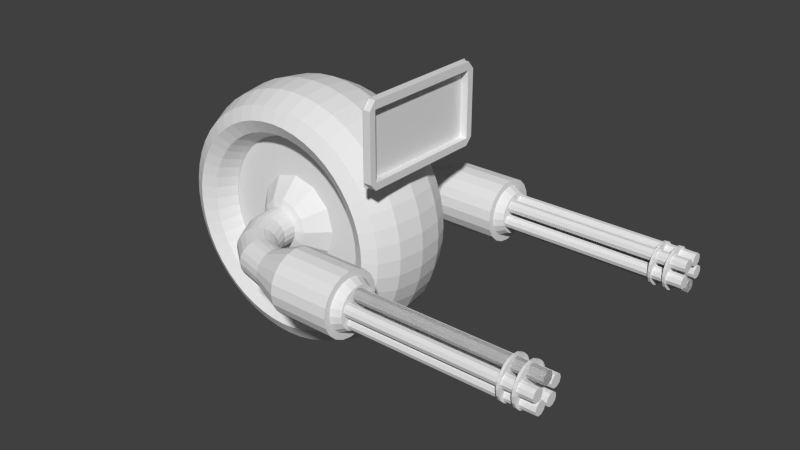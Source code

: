 # Source: MachineGunner.blend  (saved by Blender 2.63.0; exported with 4.5.12 LTS)
import bpy
from mathutils import Matrix  # noqa: F401  (used for matrix-valued properties, if any)

bpy.ops.wm.read_factory_settings(use_empty=True)
scene = bpy.context.scene
scene.name = 'Scene'

# ---- collections
col_collection_1 = bpy.data.collections.new('Collection 1'); scene.collection.children.link(col_collection_1)

# ---- world
world_world = bpy.data.worlds.new('World'); scene.world = world_world
world_world.color = (0.05088, 0.05088, 0.05088)
world_world.use_sun_shadow = False
world_world.sun_shadow_jitter_overblur = 0.0
world_world.cycles.sampling_method = 'MANUAL'
world_world.cycles.sample_map_resolution = 256

# ---- meshes
me_plane_001 = bpy.data.meshes.new('Plane.001')
me_plane_001.from_pydata([(1.0, -0.9546, 0.0), (-1.0, -0.9546, 0.0), (1.0, 0.9533, 0.0), (-1.0, 0.9533, 0.0), (0.9, -1.0, 0.0), (0.9, 1.0, 0.0), (0.9, 0.9533, 0.0), (0.9, -0.9546, 0.0), (-0.905, -0.9546, 0.0), (-0.905, 0.9533, 0.0), (-0.905, 1.0, 0.0), (-0.905, -1.0, 0.0)], [], [(9, 3, 1, 8), (0, 7, 4), (10, 3, 9), (6, 9, 8, 7), (5, 10, 9, 6), (7, 8, 11, 4), (8, 1, 11), (2, 6, 7, 0), (2, 5, 6)])
me_plane_001.use_remesh_preserve_volume = False
me_plane_001.use_remesh_preserve_attributes = False
me_plane_001.use_mirror_vertex_groups = False
me_plane_001.update()
me_plane = bpy.data.meshes.new('Plane')
me_plane.from_pydata([(1.0, -0.905, 0.0), (-1.0, -0.905, 0.0), (1.0, 0.9, 0.0), (-1.0, 0.9, 0.0), (-1.0, -0.905, 0.07022), (1.0, -0.905, 0.07022), (-0.8, 0.9, 0.0), (-0.8, -0.905, 0.0), (-0.8, 1.0, 0.0), (-0.8, -1.0, 0.0), (0.82, -1.0, 0.0), (0.82, 1.0, 0.0), (0.82, -0.905, 0.0), (0.82, 0.9, 0.0), (1.0, 0.9, 0.07022), (-1.0, 0.9, 0.07022), (-0.8, 0.9, 0.07022), (-0.8, -0.905, 0.07022), (-0.8, 1.0, 0.07022), (-0.8, -1.0, 0.07022), (0.82, -1.0, 0.07022), (0.82, 1.0, 0.07022), (0.82, -0.905, 0.07022), (0.82, 0.9, 0.07022)], [], [(8, 3, 15, 18), (10, 0, 5, 20), (23, 16, 6, 13), (19, 4, 1, 9), (13, 6, 7, 12), (4, 15, 3, 1), (18, 15, 16), (21, 14, 2, 11), (12, 7, 17, 22), (16, 15, 4, 17), (16, 17, 7, 6), (21, 18, 16, 23), (22, 17, 19, 20), (14, 23, 22, 5), (5, 22, 20), (17, 4, 19), (14, 21, 23), (11, 8, 18, 21), (13, 12, 22, 23), (0, 2, 14, 5), (20, 19, 9, 10)])
me_plane.materials.append(None)
me_plane.use_remesh_preserve_volume = False
me_plane.use_remesh_preserve_attributes = False
me_plane.use_mirror_vertex_groups = False
me_plane.update()
me_mesh_002 = bpy.data.meshes.new('Mesh.002')
me_mesh_002.from_pydata([(-0.4355, -1.479, -1.708), (-0.4028, -1.394, -1.635), (-0.3198, -1.334, -1.508), (-0.2558, -1.311, -1.382), (-0.2036, -1.317, -1.261), (-0.1556, -1.346, -1.146), (-0.1046, -1.393, -1.04), (-0.04311, -1.449, -0.9438), (0.03611, -1.51, -0.8606), (0.1405, -1.568, -0.7922), (0.2773, -1.618, -0.7407), (0.4541, -1.652, -0.7083), (0.678, -1.665, -0.697), (0.678, -1.665, -0.697), (-0.4355, -1.429, -1.708), (-0.4028, -1.344, -1.635), (-0.3198, -1.284, -1.508), (-0.2558, -1.261, -1.382), (-0.2036, -1.267, -1.261), (-0.1556, -1.296, -1.146), (-0.1046, -1.342, -1.04), (-0.04311, -1.399, -0.9438), (0.03611, -1.46, -0.8606), (0.1405, -1.518, -0.7922), (0.2773, -1.567, -0.7407), (0.4541, -1.602, -0.7083), (0.678, -1.615, -0.697), (0.678, -1.615, -0.697), (-0.4545, -1.479, -1.69), (-0.4217, -1.394, -1.617), (-0.3387, -1.334, -1.49), (-0.2748, -1.311, -1.364), (-0.2225, -1.317, -1.243), (-0.1745, -1.346, -1.128), (-0.1235, -1.393, -1.022), (-0.06207, -1.449, -0.926), (0.01715, -1.51, -0.8428), (0.1215, -1.568, -0.7744), (0.2584, -1.618, -0.7229), (0.4351, -1.652, -0.6904), (0.659, -1.665, -0.6791), (0.659, -1.665, -0.6791), (-0.4545, -1.429, -1.69), (-0.4217, -1.344, -1.617), (-0.3387, -1.284, -1.49), (-0.2748, -1.261, -1.364), (-0.2225, -1.267, -1.243), (-0.1745, -1.296, -1.128), (-0.1235, -1.342, -1.022), (-0.06207, -1.399, -0.926), (0.01715, -1.46, -0.8428), (0.1215, -1.518, -0.7744), (0.2584, -1.567, -0.7229), (0.4351, -1.602, -0.6904), (0.659, -1.615, -0.6791), (0.659, -1.615, -0.6791)], [], [(19, 5, 6, 20), (21, 7, 8, 22), (20, 6, 7, 21), (15, 1, 2, 16), (25, 11, 12, 26), (23, 9, 10, 24), (22, 8, 9, 23), (26, 12, 13, 27), (18, 4, 5, 19), (24, 10, 11, 25), (16, 2, 3, 17), (14, 0, 1, 15), (17, 3, 4, 18), (47, 48, 34, 33), (49, 50, 36, 35), (48, 49, 35, 34), (43, 44, 30, 29), (53, 54, 40, 39), (51, 52, 38, 37), (50, 51, 37, 36), (54, 55, 41, 40), (46, 47, 33, 32), (52, 53, 39, 38), (44, 45, 31, 30), (42, 43, 29, 28), (45, 46, 32, 31), (23, 24, 52, 51), (32, 33, 5, 4), (28, 29, 1, 0), (21, 22, 50, 49), (25, 26, 54, 53), (26, 27, 55, 54), (30, 31, 3, 2), (33, 34, 6, 5), (27, 13, 41, 55), (29, 30, 2, 1), (22, 23, 51, 50), (24, 25, 53, 52), (31, 32, 4, 3), (34, 35, 7, 6), (37, 38, 10, 9), (18, 19, 47, 46), (14, 15, 43, 42), (35, 36, 8, 7), (39, 40, 12, 11), (40, 41, 13, 12), (16, 17, 45, 44), (19, 20, 48, 47), (15, 16, 44, 43), (36, 37, 9, 8), (0, 14, 42, 28), (38, 39, 11, 10), (17, 18, 46, 45), (20, 21, 49, 48)])
me_mesh_002.use_remesh_preserve_volume = False
me_mesh_002.use_remesh_preserve_attributes = False
me_mesh_002.use_mirror_vertex_groups = False
me_mesh_002.update()
me_cylinder_017 = bpy.data.meshes.new('Cylinder.017')
me_cylinder_017.from_pydata([(1.162e-08, 0.8, 0.9166), (0.2472, 0.7608, 0.9166), (0.4702, 0.6472, 0.9166), (0.6472, 0.4702, 0.9166), (0.7608, 0.2472, 0.9166), (0.8, 2.344e-08, 0.9166), (0.7608, -0.2472, 0.9166), (0.6472, -0.4702, 0.9166), (0.4702, -0.6472, 0.9166), (0.2472, -0.7608, 0.9166), (-2.491e-07, -0.8, 0.9166), (-0.2472, -0.7608, 0.9166), (-0.4702, -0.6472, 0.9166), (-0.6472, -0.4702, 0.9166), (-0.7608, -0.2472, 0.9166), (-0.8, 8.309e-07, 0.9166), (-0.7608, 0.2472, 0.9166), (-0.6472, 0.4702, 0.9166), (-0.4702, 0.6472, 0.9166), (-0.2472, 0.7608, 0.9166), (0.0, 1.0, 0.9166), (0.309, 0.9511, 0.9166), (0.5878, 0.809, 0.9166), (0.809, 0.5878, 0.9166), (0.9511, 0.309, 0.9166), (1.0, -4.371e-08, 0.9166), (0.9511, -0.309, 0.9166), (0.809, -0.5878, 0.9166), (0.5878, -0.809, 0.9166), (0.309, -0.9511, 0.9166), (-3.258e-07, -1.0, 0.9166), (-0.309, -0.9511, 0.9166), (-0.5878, -0.809, 0.9166), (-0.809, -0.5878, 0.9166), (-0.9511, -0.309, 0.9166), (-1.0, 9.656e-07, 0.9166), (-0.9511, 0.309, 0.9166), (-0.809, 0.5878, 0.9166), (-0.5878, 0.809, 0.9166), (-0.309, 0.9511, 0.9166), (2.032e-08, 0.648, 1.185), (0.2002, 0.6163, 1.185), (0.3809, 0.5242, 1.185), (0.5242, 0.3809, 1.185), (0.6163, 0.2002, 1.185), (0.648, 7.424e-08, 1.185), (0.6163, -0.2002, 1.185), (0.5242, -0.3809, 1.185), (0.3809, -0.5242, 1.185), (0.2002, -0.6163, 1.185), (-1.908e-07, -0.648, 1.185), (-0.2002, -0.6163, 1.185), (-0.3809, -0.5242, 1.185), (-0.5242, -0.3809, 1.185), (-0.6163, -0.2002, 1.185), (-0.648, 7.283e-07, 1.185), (-0.6163, 0.2002, 1.185), (-0.5242, 0.3809, 1.185), (-0.3809, 0.5242, 1.185), (-0.2002, 0.6163, 1.185), (0.309, 0.9511, -1.03), (0.5878, 0.809, -1.03), (0.809, 0.5878, -1.03), (0.9511, 0.309, -1.03), (1.0, -4.371e-08, -1.03), (0.9511, -0.309, -1.03), (0.809, -0.5878, -1.03), (0.5878, -0.809, -1.03), (0.309, -0.9511, -1.03), (-3.258e-07, -1.0, -1.03), (-0.309, -0.9511, -1.03), (-0.5878, -0.809, -1.03), (-0.809, -0.5878, -1.03), (-0.9511, -0.309, -1.03), (-1.0, 9.656e-07, -1.03), (-0.9511, 0.309, -1.03), (-0.809, 0.5878, -1.03), (-0.5878, 0.809, -1.03), (-0.309, 0.9511, -1.03), (0.0, 1.0, -1.03), (0.309, 0.9511, -1.03), (0.5878, 0.809, -1.03), (0.809, 0.5878, -1.03), (0.9511, 0.309, -1.03), (1.0, -4.371e-08, -1.03), (0.9511, -0.309, -1.03), (0.809, -0.5878, -1.03), (0.5878, -0.809, -1.03), (0.309, -0.9511, -1.03), (-3.258e-07, -1.0, -1.03), (-0.309, -0.9511, -1.03), (-0.5878, -0.809, -1.03), (-0.809, -0.5878, -1.03), (-0.9511, -0.309, -1.03), (-1.0, 9.656e-07, -1.03), (-0.9511, 0.309, -1.03), (-0.809, 0.5878, -1.03), (-0.5878, 0.809, -1.03), (-0.309, 0.9511, -1.03), (0.0, 1.0, -1.03), (2.325e-08, 0.6, -2.0), (0.1854, 0.5706, -2.0), (0.3527, 0.4854, -2.0), (0.4854, 0.3527, -2.0), (0.5706, 0.1854, -2.0), (0.6, 9.06e-08, -2.0), (0.5706, -0.1854, -2.0), (0.4854, -0.3527, -2.0), (0.3527, -0.4854, -2.0), (0.1854, -0.5706, -2.0), (-1.723e-07, -0.6, -2.0), (-0.1854, -0.5706, -2.0), (-0.3527, -0.4854, -2.0), (-0.4854, -0.3527, -2.0), (-0.5706, -0.1854, -2.0), (-0.6, 6.962e-07, -2.0), (-0.5706, 0.1854, -2.0), (-0.4854, 0.3527, -2.0), (-0.3527, 0.4854, -2.0), (-0.1854, 0.5706, -2.0), (0.309, 0.9511, -1.03), (0.5878, 0.809, -1.03), (0.809, 0.5878, -1.03), (0.9511, 0.309, -1.03), (1.0, -4.371e-08, -1.03), (0.9511, -0.309, -1.03), (0.809, -0.5878, -1.03), (0.5878, -0.809, -1.03), (0.309, -0.9511, -1.03), (-3.258e-07, -1.0, -1.03), (-0.309, -0.9511, -1.03), (-0.5878, -0.809, -1.03), (-0.809, -0.5878, -1.03), (-0.9511, -0.309, -1.03), (-1.0, 9.656e-07, -1.03), (-0.9511, 0.309, -1.03), (-0.809, 0.5878, -1.03), (-0.5878, 0.809, -1.03), (-0.309, 0.9511, -1.03), (0.0, 1.0, -1.03), (0.0, 0.3359, -2.951), (0.1854, 0.3088, -2.939), (0.3527, 0.23, -2.907), (0.4854, 0.1074, -2.856), (0.5706, -0.04712, -2.792), (0.6, -0.2184, -2.721), (0.5706, -0.3897, -2.65), (0.4854, -0.5442, -2.586), (0.3527, -0.6669, -2.535), (0.1854, -0.7456, -2.503), (-1.788e-07, -0.7727, -2.491), (-0.1854, -0.7456, -2.503), (-0.3527, -0.6669, -2.535), (-0.4854, -0.5442, -2.586), (-0.5706, -0.3897, -2.65), (-0.6, -0.2184, -2.721), (-0.5706, -0.04712, -2.792), (-0.4854, 0.1074, -2.856), (-0.3527, 0.23, -2.907), (-0.1854, 0.3088, -2.939), (0.0, -0.2718, -3.728), (0.1854, -0.2926, -3.707), (0.3527, -0.3529, -3.647), (0.4854, -0.4467, -3.553), (0.5706, -0.565, -3.434), (0.6, -0.6961, -3.303), (0.5706, -0.8272, -3.172), (0.4854, -0.9455, -3.054), (0.3527, -1.039, -2.96), (0.1854, -1.1, -2.9), (-1.788e-07, -1.12, -2.879), (-0.1854, -1.1, -2.9), (-0.3527, -1.039, -2.96), (-0.4854, -0.9455, -3.054), (-0.5706, -0.8272, -3.172), (-0.6, -0.6961, -3.303), (-0.5706, -0.565, -3.434), (-0.4854, -0.4467, -3.553), (-0.3527, -0.3528, -3.647), (-0.1854, -0.2926, -3.707), (0.0, -1.131, -4.213), (0.1854, -1.142, -4.186), (0.3527, -1.175, -4.107), (0.4854, -1.225, -3.985), (0.5706, -1.289, -3.83), (0.6, -1.36, -3.659), (0.5706, -1.431, -3.487), (0.4854, -1.495, -3.333), (0.3527, -1.546, -3.21), (0.1854, -1.579, -3.132), (-1.788e-07, -1.59, -3.104), (-0.1854, -1.579, -3.132), (-0.3527, -1.546, -3.21), (-0.4854, -1.495, -3.333), (-0.5706, -1.431, -3.487), (-0.6, -1.36, -3.659), (-0.5706, -1.289, -3.83), (-0.4854, -1.225, -3.985), (-0.3527, -1.175, -4.107), (-0.1854, -1.142, -4.186), (0.0, -2.11, -4.333), (0.1854, -2.11, -4.303), (0.3527, -2.11, -4.218), (0.4854, -2.11, -4.085), (0.5706, -2.11, -3.918), (0.6, -2.11, -3.733), (0.5706, -2.11, -3.547), (0.4854, -2.11, -3.38), (0.3527, -2.11, -3.247), (0.1854, -2.11, -3.162), (-1.788e-07, -2.11, -3.133), (-0.1854, -2.11, -3.162), (-0.3527, -2.11, -3.247), (-0.4854, -2.11, -3.38), (-0.5706, -2.11, -3.547), (-0.6, -2.11, -3.733), (-0.5706, -2.11, -3.918), (-0.4854, -2.11, -4.085), (-0.3527, -2.11, -4.218), (-0.1854, -2.11, -4.303)], [], [(20, 0, 1, 21), (21, 1, 2, 22), (22, 2, 3, 23), (23, 3, 4, 24), (24, 4, 5, 25), (25, 5, 6, 26), (26, 6, 7, 27), (27, 7, 8, 28), (28, 8, 9, 29), (29, 9, 10, 30), (30, 10, 11, 31), (31, 11, 12, 32), (32, 12, 13, 33), (33, 13, 14, 34), (34, 14, 15, 35), (35, 15, 16, 36), (36, 16, 17, 37), (37, 17, 18, 38), (18, 17, 57, 58), (39, 19, 0, 20), (38, 18, 19, 39), (79, 20, 21, 60), (60, 21, 22, 61), (61, 22, 23, 62), (62, 23, 24, 63), (63, 24, 25, 64), (64, 25, 26, 65), (65, 26, 27, 66), (66, 27, 28, 67), (67, 28, 29, 68), (68, 29, 30, 69), (69, 30, 31, 70), (70, 31, 32, 71), (71, 32, 33, 72), (72, 33, 34, 73), (73, 34, 35, 74), (74, 35, 36, 75), (75, 36, 37, 76), (76, 37, 38, 77), (78, 39, 20, 79), (77, 38, 39, 78), (41, 40, 59, 58, 57, 56, 55, 54, 53, 52, 51, 50, 49, 48, 47, 46, 45, 44, 43, 42), (6, 5, 45, 46), (13, 12, 52, 53), (0, 19, 59, 40), (8, 7, 47, 48), (15, 14, 54, 55), (3, 2, 42, 43), (10, 9, 49, 50), (17, 16, 56, 57), (5, 4, 44, 45), (12, 11, 51, 52), (19, 18, 58, 59), (7, 6, 46, 47), (14, 13, 53, 54), (2, 1, 41, 42), (9, 8, 48, 49), (16, 15, 55, 56), (4, 3, 43, 44), (1, 0, 40, 41), (11, 10, 50, 51), (65, 66, 86, 85), (70, 71, 91, 90), (75, 76, 96, 95), (79, 60, 80, 99), (64, 65, 85, 84), (69, 70, 90, 89), (74, 75, 95, 94), (63, 64, 84, 83), (68, 69, 89, 88), (73, 74, 94, 93), (77, 78, 98, 97), (62, 63, 83, 82), (67, 68, 88, 87), (72, 73, 93, 92), (78, 79, 99, 98), (61, 62, 82, 81), (66, 67, 87, 86), (71, 72, 92, 91), (76, 77, 97, 96), (60, 61, 81, 80), (81, 82, 122, 121), (86, 87, 127, 126), (91, 92, 132, 131), (96, 97, 137, 136), (80, 81, 121, 120), (85, 86, 126, 125), (90, 91, 131, 130), (95, 96, 136, 135), (99, 80, 120, 139), (84, 85, 125, 124), (89, 90, 130, 129), (94, 95, 135, 134), (83, 84, 124, 123), (88, 89, 129, 128), (93, 94, 134, 133), (97, 98, 138, 137), (82, 83, 123, 122), (87, 88, 128, 127), (92, 93, 133, 132), (98, 99, 139, 138), (119, 100, 140, 159), (100, 139, 120, 101), (101, 120, 121, 102), (102, 121, 122, 103), (103, 122, 123, 104), (104, 123, 124, 105), (105, 124, 125, 106), (106, 125, 126, 107), (107, 126, 127, 108), (108, 127, 128, 109), (109, 128, 129, 110), (110, 129, 130, 111), (111, 130, 131, 112), (112, 131, 132, 113), (113, 132, 133, 114), (114, 133, 134, 115), (115, 134, 135, 116), (116, 135, 136, 117), (117, 136, 137, 118), (119, 138, 139, 100), (118, 137, 138, 119), (157, 158, 178, 177), (107, 108, 148, 147), (114, 115, 155, 154), (102, 103, 143, 142), (109, 110, 150, 149), (116, 117, 157, 156), (104, 105, 145, 144), (111, 112, 152, 151), (118, 119, 159, 158), (106, 107, 147, 146), (113, 114, 154, 153), (101, 102, 142, 141), (108, 109, 149, 148), (115, 116, 156, 155), (103, 104, 144, 143), (100, 101, 141, 140), (110, 111, 151, 150), (117, 118, 158, 157), (105, 106, 146, 145), (112, 113, 153, 152), (168, 169, 189, 188), (152, 153, 173, 172), (147, 148, 168, 167), (142, 143, 163, 162), (158, 159, 179, 178), (153, 154, 174, 173), (148, 149, 169, 168), (143, 144, 164, 163), (159, 140, 160, 179), (154, 155, 175, 174), (149, 150, 170, 169), (144, 145, 165, 164), (155, 156, 176, 175), (150, 151, 171, 170), (145, 146, 166, 165), (140, 141, 161, 160), (156, 157, 177, 176), (151, 152, 172, 171), (146, 147, 167, 166), (141, 142, 162, 161), (184, 185, 205, 204), (163, 164, 184, 183), (179, 160, 180, 199), (174, 175, 195, 194), (169, 170, 190, 189), (164, 165, 185, 184), (175, 176, 196, 195), (170, 171, 191, 190), (165, 166, 186, 185), (160, 161, 181, 180), (176, 177, 197, 196), (171, 172, 192, 191), (166, 167, 187, 186), (161, 162, 182, 181), (177, 178, 198, 197), (172, 173, 193, 192), (167, 168, 188, 187), (162, 163, 183, 182), (178, 179, 199, 198), (173, 174, 194, 193), (200, 201, 202, 203, 204, 205, 206, 207, 208, 209, 210, 211, 212, 213, 214, 215, 216, 217, 218, 219), (195, 196, 216, 215), (190, 191, 211, 210), (185, 186, 206, 205), (180, 181, 201, 200), (196, 197, 217, 216), (191, 192, 212, 211), (186, 187, 207, 206), (181, 182, 202, 201), (197, 198, 218, 217), (192, 193, 213, 212), (187, 188, 208, 207), (182, 183, 203, 202), (198, 199, 219, 218), (193, 194, 214, 213), (188, 189, 209, 208), (183, 184, 204, 203), (199, 180, 200, 219), (194, 195, 215, 214), (189, 190, 210, 209)])
me_cylinder_017.use_remesh_preserve_volume = False
me_cylinder_017.use_remesh_preserve_attributes = False
me_cylinder_017.use_mirror_vertex_groups = False
me_cylinder_017.update()
me_cylinder_018 = bpy.data.meshes.new('Cylinder.018')
me_cylinder_018.from_pydata([(0.0, 1.0, -1.0), (0.0, 1.0, 1.0), (0.5878, 0.809, -1.0), (0.5878, 0.809, 1.0), (0.9511, 0.309, -1.0), (0.9511, 0.309, 1.0), (0.9511, -0.309, -1.0), (0.9511, -0.309, 1.0), (0.5878, -0.809, -1.0), (0.5878, -0.809, 1.0), (-8.742e-08, -1.0, -1.0), (-8.742e-08, -1.0, 1.0), (-0.5878, -0.809, -1.0), (-0.5878, -0.809, 1.0), (-0.9511, -0.309, -1.0), (-0.9511, -0.309, 1.0), (-0.9511, 0.309, -1.0), (-0.9511, 0.309, 1.0), (-0.5878, 0.809, -1.0), (-0.5878, 0.809, 1.0), (-0.4309, -1.593, -1.0), (-0.4309, -1.593, 1.0), (-0.4309, -2.211, -1.0), (-0.4309, -2.211, 1.0), (-0.7942, -2.711, -1.0), (-0.7942, -2.711, 1.0), (-1.382, -2.902, -1.0), (-1.382, -2.902, 1.0), (-1.97, -2.711, -1.0), (-1.97, -2.711, 1.0), (-2.333, -2.211, -1.0), (-2.333, -2.211, 1.0), (-2.333, -1.593, -1.0), (-2.333, -1.593, 1.0), (-1.97, -1.093, -1.0), (-1.97, -1.093, 1.0), (-1.382, -0.9021, -1.0), (-1.382, -0.9021, 1.0), (-0.7942, -1.093, -1.0), (-0.7942, -1.093, 1.0), (-3.03, -1.985, -1.0), (-3.03, -1.985, 1.0), (-3.618, -2.176, -1.0), (-3.618, -2.176, 1.0), (-4.206, -1.985, -1.0), (-4.206, -1.985, 1.0), (-4.569, -1.485, -1.0), (-4.569, -1.485, 1.0), (-4.569, -0.8666, -1.0), (-4.569, -0.8666, 1.0), (-4.206, -0.3666, -1.0), (-4.206, -0.3666, 1.0), (-3.618, -0.1756, -1.0), (-3.618, -0.1756, 1.0), (-3.03, -0.3666, -1.0), (-3.03, -0.3666, 1.0), (-2.667, -0.8666, -1.0), (-2.667, -0.8666, 1.0), (-2.667, -1.485, -1.0), (-2.667, -1.485, 1.0), (-4.206, 0.3666, -1.0), (-4.206, 0.3666, 1.0), (-4.569, 0.8666, -1.0), (-4.569, 0.8666, 1.0), (-4.569, 1.485, -1.0), (-4.569, 1.485, 1.0), (-4.206, 1.985, -1.0), (-4.206, 1.985, 1.0), (-3.618, 2.176, -1.0), (-3.618, 2.176, 1.0), (-3.03, 1.985, -1.0), (-3.03, 1.985, 1.0), (-2.667, 1.485, -1.0), (-2.667, 1.485, 1.0), (-2.667, 0.8666, -1.0), (-2.667, 0.8666, 1.0), (-3.03, 0.3666, -1.0), (-3.03, 0.3666, 1.0), (-3.618, 0.1756, -1.0), (-3.618, 0.1756, 1.0), (-2.333, 2.211, -1.0), (-2.333, 2.211, 1.0), (-1.97, 2.711, -1.0), (-1.97, 2.711, 1.0), (-1.382, 2.902, -1.0), (-1.382, 2.902, 1.0), (-0.7942, 2.711, -1.0), (-0.7942, 2.711, 1.0), (-0.4309, 2.211, -1.0), (-0.4309, 2.211, 1.0), (-0.4309, 1.593, -1.0), (-0.4309, 1.593, 1.0), (-0.7942, 1.093, -1.0), (-0.7942, 1.093, 1.0), (-1.382, 0.9021, -1.0), (-1.382, 0.9021, 1.0), (-1.97, 1.093, -1.0), (-1.97, 1.093, 1.0), (-2.333, 1.593, -1.0), (-2.333, 1.593, 1.0), (2.384e-07, 1.0, -1.0), (2.384e-07, 1.0, 1.0), (0.5878, 0.809, -1.0), (0.5878, 0.809, 1.0), (0.9511, 0.309, -1.0), (0.9511, 0.309, 1.0), (0.9511, -0.309, -1.0), (0.9511, -0.309, 1.0), (0.5878, -0.809, -1.0), (0.5878, -0.809, 1.0), (0.0, -1.0, -1.0), (0.0, -1.0, 1.0), (-0.5878, -0.809, -1.0), (-0.5878, -0.809, 1.0), (-0.9511, -0.309, -1.0), (-0.9511, -0.309, 1.0), (-0.9511, 0.309, -1.0), (-0.9511, 0.309, 1.0), (-0.5878, 0.809, -1.0), (-0.5878, 0.809, 1.0)], [], [(0, 2, 3, 1), (2, 4, 5, 3), (4, 6, 7, 5), (6, 8, 9, 7), (8, 10, 11, 9), (10, 12, 13, 11), (12, 14, 15, 13), (14, 16, 17, 15), (3, 5, 7, 9, 11, 13, 15, 17, 19, 1), (18, 0, 1, 19), (16, 18, 19, 17), (0, 18, 16, 14, 12, 10, 8, 6, 4, 2), (20, 21, 23, 22), (22, 23, 25, 24), (24, 25, 27, 26), (26, 27, 29, 28), (28, 29, 31, 30), (30, 31, 33, 32), (32, 33, 35, 34), (34, 35, 37, 36), (23, 21, 39, 37, 35, 33, 31, 29, 27, 25), (38, 39, 21, 20), (36, 37, 39, 38), (20, 22, 24, 26, 28, 30, 32, 34, 36, 38), (40, 41, 43, 42), (42, 43, 45, 44), (44, 45, 47, 46), (46, 47, 49, 48), (48, 49, 51, 50), (50, 51, 53, 52), (52, 53, 55, 54), (54, 55, 57, 56), (43, 41, 59, 57, 55, 53, 51, 49, 47, 45), (58, 59, 41, 40), (56, 57, 59, 58), (40, 42, 44, 46, 48, 50, 52, 54, 56, 58), (60, 61, 63, 62), (62, 63, 65, 64), (64, 65, 67, 66), (66, 67, 69, 68), (68, 69, 71, 70), (70, 71, 73, 72), (72, 73, 75, 74), (74, 75, 77, 76), (63, 61, 79, 77, 75, 73, 71, 69, 67, 65), (78, 79, 61, 60), (76, 77, 79, 78), (60, 62, 64, 66, 68, 70, 72, 74, 76, 78), (80, 81, 83, 82), (82, 83, 85, 84), (84, 85, 87, 86), (86, 87, 89, 88), (88, 89, 91, 90), (90, 91, 93, 92), (92, 93, 95, 94), (94, 95, 97, 96), (83, 81, 99, 97, 95, 93, 91, 89, 87, 85), (98, 99, 81, 80), (96, 97, 99, 98), (80, 82, 84, 86, 88, 90, 92, 94, 96, 98), (100, 101, 103, 102), (102, 103, 105, 104), (104, 105, 107, 106), (106, 107, 109, 108), (108, 109, 111, 110), (110, 111, 113, 112), (112, 113, 115, 114), (114, 115, 117, 116), (103, 101, 119, 117, 115, 113, 111, 109, 107, 105), (118, 119, 101, 100), (116, 117, 119, 118), (100, 102, 104, 106, 108, 110, 112, 114, 116, 118)])
me_cylinder_018.use_remesh_preserve_volume = False
me_cylinder_018.use_remesh_preserve_attributes = False
me_cylinder_018.use_mirror_vertex_groups = False
me_cylinder_018.update()
me_cylinder_020 = bpy.data.meshes.new('Cylinder.020')
me_cylinder_020.from_pydata([(2.032e-08, 0.648, 2.847), (0.2002, 0.6163, 2.847), (0.3809, 0.5242, 2.847), (0.5242, 0.3809, 2.847), (0.6163, 0.2002, 2.847), (0.648, 7.424e-08, 2.847), (0.6163, -0.2002, 2.847), (0.5242, -0.3809, 2.847), (0.3809, -0.5242, 2.847), (0.2002, -0.6163, 2.847), (-1.908e-07, -0.648, 2.847), (-0.2002, -0.6163, 2.847), (-0.3809, -0.5242, 2.847), (-0.5242, -0.3809, 2.847), (-0.6163, -0.2002, 2.847), (-0.648, 7.283e-07, 2.847), (-0.6163, 0.2002, 2.847), (-0.5242, 0.3809, 2.847), (-0.3809, 0.5242, 2.847), (-0.2002, 0.6163, 2.847), (2.032e-08, 0.648, 2.979), (0.2002, 0.6163, 2.979), (0.3809, 0.5242, 2.979), (0.5242, 0.3809, 2.979), (0.6163, 0.2002, 2.979), (0.648, 7.424e-08, 2.979), (0.6163, -0.2002, 2.979), (0.5242, -0.3809, 2.979), (0.3809, -0.5242, 2.979), (0.2002, -0.6163, 2.979), (-1.908e-07, -0.648, 2.979), (-0.2002, -0.6163, 2.979), (-0.3809, -0.5242, 2.979), (-0.5242, -0.3809, 2.979), (-0.6163, -0.2002, 2.979), (-0.648, 7.283e-07, 2.979), (-0.6163, 0.2002, 2.979), (-0.5242, 0.3809, 2.979), (-0.3809, 0.5242, 2.979), (-0.2002, 0.6163, 2.979)], [], [(1, 2, 3, 4, 5, 6, 7, 8, 9, 10, 11, 12, 13, 14, 15, 16, 17, 18, 19, 0), (21, 20, 39, 38, 37, 36, 35, 34, 33, 32, 31, 30, 29, 28, 27, 26, 25, 24, 23, 22), (3, 2, 22, 23), (19, 18, 38, 39), (14, 13, 33, 34), (9, 8, 28, 29), (4, 3, 23, 24), (0, 19, 39, 20), (15, 14, 34, 35), (10, 9, 29, 30), (5, 4, 24, 25), (16, 15, 35, 36), (11, 10, 30, 31), (6, 5, 25, 26), (1, 0, 20, 21), (17, 16, 36, 37), (12, 11, 31, 32), (7, 6, 26, 27), (2, 1, 21, 22), (18, 17, 37, 38), (13, 12, 32, 33), (8, 7, 27, 28)])
me_cylinder_020.use_remesh_preserve_volume = False
me_cylinder_020.use_remesh_preserve_attributes = False
me_cylinder_020.use_mirror_vertex_groups = False
me_cylinder_020.update()
me_cylinder_019 = bpy.data.meshes.new('Cylinder.019')
me_cylinder_019.from_pydata([(2.032e-08, 0.648, 2.847), (0.2002, 0.6163, 2.847), (0.3809, 0.5242, 2.847), (0.5242, 0.3809, 2.847), (0.6163, 0.2002, 2.847), (0.648, 7.424e-08, 2.847), (0.6163, -0.2002, 2.847), (0.5242, -0.3809, 2.847), (0.3809, -0.5242, 2.847), (0.2002, -0.6163, 2.847), (-1.908e-07, -0.648, 2.847), (-0.2002, -0.6163, 2.847), (-0.3809, -0.5242, 2.847), (-0.5242, -0.3809, 2.847), (-0.6163, -0.2002, 2.847), (-0.648, 7.283e-07, 2.847), (-0.6163, 0.2002, 2.847), (-0.5242, 0.3809, 2.847), (-0.3809, 0.5242, 2.847), (-0.2002, 0.6163, 2.847), (2.032e-08, 0.648, 2.979), (0.2002, 0.6163, 2.979), (0.3809, 0.5242, 2.979), (0.5242, 0.3809, 2.979), (0.6163, 0.2002, 2.979), (0.648, 7.424e-08, 2.979), (0.6163, -0.2002, 2.979), (0.5242, -0.3809, 2.979), (0.3809, -0.5242, 2.979), (0.2002, -0.6163, 2.979), (-1.908e-07, -0.648, 2.979), (-0.2002, -0.6163, 2.979), (-0.3809, -0.5242, 2.979), (-0.5242, -0.3809, 2.979), (-0.6163, -0.2002, 2.979), (-0.648, 7.283e-07, 2.979), (-0.6163, 0.2002, 2.979), (-0.5242, 0.3809, 2.979), (-0.3809, 0.5242, 2.979), (-0.2002, 0.6163, 2.979)], [], [(1, 2, 3, 4, 5, 6, 7, 8, 9, 10, 11, 12, 13, 14, 15, 16, 17, 18, 19, 0), (21, 20, 39, 38, 37, 36, 35, 34, 33, 32, 31, 30, 29, 28, 27, 26, 25, 24, 23, 22), (3, 2, 22, 23), (19, 18, 38, 39), (14, 13, 33, 34), (9, 8, 28, 29), (4, 3, 23, 24), (0, 19, 39, 20), (15, 14, 34, 35), (10, 9, 29, 30), (5, 4, 24, 25), (16, 15, 35, 36), (11, 10, 30, 31), (6, 5, 25, 26), (1, 0, 20, 21), (17, 16, 36, 37), (12, 11, 31, 32), (7, 6, 26, 27), (2, 1, 21, 22), (18, 17, 37, 38), (13, 12, 32, 33), (8, 7, 27, 28)])
me_cylinder_019.use_remesh_preserve_volume = False
me_cylinder_019.use_remesh_preserve_attributes = False
me_cylinder_019.use_mirror_vertex_groups = False
me_cylinder_019.update()
me_cylinder_012 = bpy.data.meshes.new('Cylinder.012')
me_cylinder_012.from_pydata([(1.162e-08, 0.8, 0.9166), (0.2472, 0.7608, 0.9166), (0.4702, 0.6472, 0.9166), (0.6472, 0.4702, 0.9166), (0.7608, 0.2472, 0.9166), (0.8, 2.344e-08, 0.9166), (0.7608, -0.2472, 0.9166), (0.6472, -0.4702, 0.9166), (0.4702, -0.6472, 0.9166), (0.2472, -0.7608, 0.9166), (-2.491e-07, -0.8, 0.9166), (-0.2472, -0.7608, 0.9166), (-0.4702, -0.6472, 0.9166), (-0.6472, -0.4702, 0.9166), (-0.7608, -0.2472, 0.9166), (-0.8, 8.309e-07, 0.9166), (-0.7608, 0.2472, 0.9166), (-0.6472, 0.4702, 0.9166), (-0.4702, 0.6472, 0.9166), (-0.2472, 0.7608, 0.9166), (0.0, 1.0, 0.9166), (0.309, 0.9511, 0.9166), (0.5878, 0.809, 0.9166), (0.809, 0.5878, 0.9166), (0.9511, 0.309, 0.9166), (1.0, -4.371e-08, 0.9166), (0.9511, -0.309, 0.9166), (0.809, -0.5878, 0.9166), (0.5878, -0.809, 0.9166), (0.309, -0.9511, 0.9166), (-3.258e-07, -1.0, 0.9166), (-0.309, -0.9511, 0.9166), (-0.5878, -0.809, 0.9166), (-0.809, -0.5878, 0.9166), (-0.9511, -0.309, 0.9166), (-1.0, 9.656e-07, 0.9166), (-0.9511, 0.309, 0.9166), (-0.809, 0.5878, 0.9166), (-0.5878, 0.809, 0.9166), (-0.309, 0.9511, 0.9166), (2.032e-08, 0.648, 1.185), (0.2002, 0.6163, 1.185), (0.3809, 0.5242, 1.185), (0.5242, 0.3809, 1.185), (0.6163, 0.2002, 1.185), (0.648, 7.424e-08, 1.185), (0.6163, -0.2002, 1.185), (0.5242, -0.3809, 1.185), (0.3809, -0.5242, 1.185), (0.2002, -0.6163, 1.185), (-1.908e-07, -0.648, 1.185), (-0.2002, -0.6163, 1.185), (-0.3809, -0.5242, 1.185), (-0.5242, -0.3809, 1.185), (-0.6163, -0.2002, 1.185), (-0.648, 7.283e-07, 1.185), (-0.6163, 0.2002, 1.185), (-0.5242, 0.3809, 1.185), (-0.3809, 0.5242, 1.185), (-0.2002, 0.6163, 1.185), (0.309, 0.9511, -1.03), (0.5878, 0.809, -1.03), (0.809, 0.5878, -1.03), (0.9511, 0.309, -1.03), (1.0, -4.371e-08, -1.03), (0.9511, -0.309, -1.03), (0.809, -0.5878, -1.03), (0.5878, -0.809, -1.03), (0.309, -0.9511, -1.03), (-3.258e-07, -1.0, -1.03), (-0.309, -0.9511, -1.03), (-0.5878, -0.809, -1.03), (-0.809, -0.5878, -1.03), (-0.9511, -0.309, -1.03), (-1.0, 9.656e-07, -1.03), (-0.9511, 0.309, -1.03), (-0.809, 0.5878, -1.03), (-0.5878, 0.809, -1.03), (-0.309, 0.9511, -1.03), (0.0, 1.0, -1.03), (0.309, 0.9511, -1.03), (0.5878, 0.809, -1.03), (0.809, 0.5878, -1.03), (0.9511, 0.309, -1.03), (1.0, -4.371e-08, -1.03), (0.9511, -0.309, -1.03), (0.809, -0.5878, -1.03), (0.5878, -0.809, -1.03), (0.309, -0.9511, -1.03), (-3.258e-07, -1.0, -1.03), (-0.309, -0.9511, -1.03), (-0.5878, -0.809, -1.03), (-0.809, -0.5878, -1.03), (-0.9511, -0.309, -1.03), (-1.0, 9.656e-07, -1.03), (-0.9511, 0.309, -1.03), (-0.809, 0.5878, -1.03), (-0.5878, 0.809, -1.03), (-0.309, 0.9511, -1.03), (0.0, 1.0, -1.03), (2.325e-08, 0.6, -2.0), (0.1854, 0.5706, -2.0), (0.3527, 0.4854, -2.0), (0.4854, 0.3527, -2.0), (0.5706, 0.1854, -2.0), (0.6, 9.06e-08, -2.0), (0.5706, -0.1854, -2.0), (0.4854, -0.3527, -2.0), (0.3527, -0.4854, -2.0), (0.1854, -0.5706, -2.0), (-1.723e-07, -0.6, -2.0), (-0.1854, -0.5706, -2.0), (-0.3527, -0.4854, -2.0), (-0.4854, -0.3527, -2.0), (-0.5706, -0.1854, -2.0), (-0.6, 6.962e-07, -2.0), (-0.5706, 0.1854, -2.0), (-0.4854, 0.3527, -2.0), (-0.3527, 0.4854, -2.0), (-0.1854, 0.5706, -2.0), (0.309, 0.9511, -1.03), (0.5878, 0.809, -1.03), (0.809, 0.5878, -1.03), (0.9511, 0.309, -1.03), (1.0, -4.371e-08, -1.03), (0.9511, -0.309, -1.03), (0.809, -0.5878, -1.03), (0.5878, -0.809, -1.03), (0.309, -0.9511, -1.03), (-3.258e-07, -1.0, -1.03), (-0.309, -0.9511, -1.03), (-0.5878, -0.809, -1.03), (-0.809, -0.5878, -1.03), (-0.9511, -0.309, -1.03), (-1.0, 9.656e-07, -1.03), (-0.9511, 0.309, -1.03), (-0.809, 0.5878, -1.03), (-0.5878, 0.809, -1.03), (-0.309, 0.9511, -1.03), (0.0, 1.0, -1.03), (0.0, 0.3359, -2.951), (0.1854, 0.3088, -2.939), (0.3527, 0.23, -2.907), (0.4854, 0.1074, -2.856), (0.5706, -0.04712, -2.792), (0.6, -0.2184, -2.721), (0.5706, -0.3897, -2.65), (0.4854, -0.5442, -2.586), (0.3527, -0.6669, -2.535), (0.1854, -0.7456, -2.503), (-1.788e-07, -0.7727, -2.491), (-0.1854, -0.7456, -2.503), (-0.3527, -0.6669, -2.535), (-0.4854, -0.5442, -2.586), (-0.5706, -0.3897, -2.65), (-0.6, -0.2184, -2.721), (-0.5706, -0.04712, -2.792), (-0.4854, 0.1074, -2.856), (-0.3527, 0.23, -2.907), (-0.1854, 0.3088, -2.939), (0.0, -0.2718, -3.728), (0.1854, -0.2926, -3.707), (0.3527, -0.3529, -3.647), (0.4854, -0.4467, -3.553), (0.5706, -0.565, -3.434), (0.6, -0.6961, -3.303), (0.5706, -0.8272, -3.172), (0.4854, -0.9455, -3.054), (0.3527, -1.039, -2.96), (0.1854, -1.1, -2.9), (-1.788e-07, -1.12, -2.879), (-0.1854, -1.1, -2.9), (-0.3527, -1.039, -2.96), (-0.4854, -0.9455, -3.054), (-0.5706, -0.8272, -3.172), (-0.6, -0.6961, -3.303), (-0.5706, -0.565, -3.434), (-0.4854, -0.4467, -3.553), (-0.3527, -0.3528, -3.647), (-0.1854, -0.2926, -3.707), (0.0, -1.131, -4.213), (0.1854, -1.142, -4.186), (0.3527, -1.175, -4.107), (0.4854, -1.225, -3.985), (0.5706, -1.289, -3.83), (0.6, -1.36, -3.659), (0.5706, -1.431, -3.487), (0.4854, -1.495, -3.333), (0.3527, -1.546, -3.21), (0.1854, -1.579, -3.132), (-1.788e-07, -1.59, -3.104), (-0.1854, -1.579, -3.132), (-0.3527, -1.546, -3.21), (-0.4854, -1.495, -3.333), (-0.5706, -1.431, -3.487), (-0.6, -1.36, -3.659), (-0.5706, -1.289, -3.83), (-0.4854, -1.225, -3.985), (-0.3527, -1.175, -4.107), (-0.1854, -1.142, -4.186), (0.0, -2.11, -4.333), (0.1854, -2.11, -4.303), (0.3527, -2.11, -4.218), (0.4854, -2.11, -4.085), (0.5706, -2.11, -3.918), (0.6, -2.11, -3.733), (0.5706, -2.11, -3.547), (0.4854, -2.11, -3.38), (0.3527, -2.11, -3.247), (0.1854, -2.11, -3.162), (-1.788e-07, -2.11, -3.133), (-0.1854, -2.11, -3.162), (-0.3527, -2.11, -3.247), (-0.4854, -2.11, -3.38), (-0.5706, -2.11, -3.547), (-0.6, -2.11, -3.733), (-0.5706, -2.11, -3.918), (-0.4854, -2.11, -4.085), (-0.3527, -2.11, -4.218), (-0.1854, -2.11, -4.303)], [], [(20, 0, 1, 21), (21, 1, 2, 22), (22, 2, 3, 23), (23, 3, 4, 24), (24, 4, 5, 25), (25, 5, 6, 26), (26, 6, 7, 27), (27, 7, 8, 28), (28, 8, 9, 29), (29, 9, 10, 30), (30, 10, 11, 31), (31, 11, 12, 32), (32, 12, 13, 33), (33, 13, 14, 34), (34, 14, 15, 35), (35, 15, 16, 36), (36, 16, 17, 37), (37, 17, 18, 38), (18, 17, 57, 58), (39, 19, 0, 20), (38, 18, 19, 39), (79, 20, 21, 60), (60, 21, 22, 61), (61, 22, 23, 62), (62, 23, 24, 63), (63, 24, 25, 64), (64, 25, 26, 65), (65, 26, 27, 66), (66, 27, 28, 67), (67, 28, 29, 68), (68, 29, 30, 69), (69, 30, 31, 70), (70, 31, 32, 71), (71, 32, 33, 72), (72, 33, 34, 73), (73, 34, 35, 74), (74, 35, 36, 75), (75, 36, 37, 76), (76, 37, 38, 77), (78, 39, 20, 79), (77, 38, 39, 78), (41, 40, 59, 58, 57, 56, 55, 54, 53, 52, 51, 50, 49, 48, 47, 46, 45, 44, 43, 42), (6, 5, 45, 46), (13, 12, 52, 53), (0, 19, 59, 40), (8, 7, 47, 48), (15, 14, 54, 55), (3, 2, 42, 43), (10, 9, 49, 50), (17, 16, 56, 57), (5, 4, 44, 45), (12, 11, 51, 52), (19, 18, 58, 59), (7, 6, 46, 47), (14, 13, 53, 54), (2, 1, 41, 42), (9, 8, 48, 49), (16, 15, 55, 56), (4, 3, 43, 44), (1, 0, 40, 41), (11, 10, 50, 51), (65, 66, 86, 85), (70, 71, 91, 90), (75, 76, 96, 95), (79, 60, 80, 99), (64, 65, 85, 84), (69, 70, 90, 89), (74, 75, 95, 94), (63, 64, 84, 83), (68, 69, 89, 88), (73, 74, 94, 93), (77, 78, 98, 97), (62, 63, 83, 82), (67, 68, 88, 87), (72, 73, 93, 92), (78, 79, 99, 98), (61, 62, 82, 81), (66, 67, 87, 86), (71, 72, 92, 91), (76, 77, 97, 96), (60, 61, 81, 80), (81, 82, 122, 121), (86, 87, 127, 126), (91, 92, 132, 131), (96, 97, 137, 136), (80, 81, 121, 120), (85, 86, 126, 125), (90, 91, 131, 130), (95, 96, 136, 135), (99, 80, 120, 139), (84, 85, 125, 124), (89, 90, 130, 129), (94, 95, 135, 134), (83, 84, 124, 123), (88, 89, 129, 128), (93, 94, 134, 133), (97, 98, 138, 137), (82, 83, 123, 122), (87, 88, 128, 127), (92, 93, 133, 132), (98, 99, 139, 138), (119, 100, 140, 159), (100, 139, 120, 101), (101, 120, 121, 102), (102, 121, 122, 103), (103, 122, 123, 104), (104, 123, 124, 105), (105, 124, 125, 106), (106, 125, 126, 107), (107, 126, 127, 108), (108, 127, 128, 109), (109, 128, 129, 110), (110, 129, 130, 111), (111, 130, 131, 112), (112, 131, 132, 113), (113, 132, 133, 114), (114, 133, 134, 115), (115, 134, 135, 116), (116, 135, 136, 117), (117, 136, 137, 118), (119, 138, 139, 100), (118, 137, 138, 119), (157, 158, 178, 177), (107, 108, 148, 147), (114, 115, 155, 154), (102, 103, 143, 142), (109, 110, 150, 149), (116, 117, 157, 156), (104, 105, 145, 144), (111, 112, 152, 151), (118, 119, 159, 158), (106, 107, 147, 146), (113, 114, 154, 153), (101, 102, 142, 141), (108, 109, 149, 148), (115, 116, 156, 155), (103, 104, 144, 143), (100, 101, 141, 140), (110, 111, 151, 150), (117, 118, 158, 157), (105, 106, 146, 145), (112, 113, 153, 152), (168, 169, 189, 188), (152, 153, 173, 172), (147, 148, 168, 167), (142, 143, 163, 162), (158, 159, 179, 178), (153, 154, 174, 173), (148, 149, 169, 168), (143, 144, 164, 163), (159, 140, 160, 179), (154, 155, 175, 174), (149, 150, 170, 169), (144, 145, 165, 164), (155, 156, 176, 175), (150, 151, 171, 170), (145, 146, 166, 165), (140, 141, 161, 160), (156, 157, 177, 176), (151, 152, 172, 171), (146, 147, 167, 166), (141, 142, 162, 161), (184, 185, 205, 204), (163, 164, 184, 183), (179, 160, 180, 199), (174, 175, 195, 194), (169, 170, 190, 189), (164, 165, 185, 184), (175, 176, 196, 195), (170, 171, 191, 190), (165, 166, 186, 185), (160, 161, 181, 180), (176, 177, 197, 196), (171, 172, 192, 191), (166, 167, 187, 186), (161, 162, 182, 181), (177, 178, 198, 197), (172, 173, 193, 192), (167, 168, 188, 187), (162, 163, 183, 182), (178, 179, 199, 198), (173, 174, 194, 193), (200, 201, 202, 203, 204, 205, 206, 207, 208, 209, 210, 211, 212, 213, 214, 215, 216, 217, 218, 219), (195, 196, 216, 215), (190, 191, 211, 210), (185, 186, 206, 205), (180, 181, 201, 200), (196, 197, 217, 216), (191, 192, 212, 211), (186, 187, 207, 206), (181, 182, 202, 201), (197, 198, 218, 217), (192, 193, 213, 212), (187, 188, 208, 207), (182, 183, 203, 202), (198, 199, 219, 218), (193, 194, 214, 213), (188, 189, 209, 208), (183, 184, 204, 203), (199, 180, 200, 219), (194, 195, 215, 214), (189, 190, 210, 209)])
me_cylinder_012.use_remesh_preserve_volume = False
me_cylinder_012.use_remesh_preserve_attributes = False
me_cylinder_012.use_mirror_vertex_groups = False
me_cylinder_012.update()
me_cylinder_013 = bpy.data.meshes.new('Cylinder.013')
me_cylinder_013.from_pydata([(0.0, 1.0, -1.0), (0.0, 1.0, 1.0), (0.5878, 0.809, -1.0), (0.5878, 0.809, 1.0), (0.9511, 0.309, -1.0), (0.9511, 0.309, 1.0), (0.9511, -0.309, -1.0), (0.9511, -0.309, 1.0), (0.5878, -0.809, -1.0), (0.5878, -0.809, 1.0), (-8.742e-08, -1.0, -1.0), (-8.742e-08, -1.0, 1.0), (-0.5878, -0.809, -1.0), (-0.5878, -0.809, 1.0), (-0.9511, -0.309, -1.0), (-0.9511, -0.309, 1.0), (-0.9511, 0.309, -1.0), (-0.9511, 0.309, 1.0), (-0.5878, 0.809, -1.0), (-0.5878, 0.809, 1.0), (-0.4309, -1.593, -1.0), (-0.4309, -1.593, 1.0), (-0.4309, -2.211, -1.0), (-0.4309, -2.211, 1.0), (-0.7942, -2.711, -1.0), (-0.7942, -2.711, 1.0), (-1.382, -2.902, -1.0), (-1.382, -2.902, 1.0), (-1.97, -2.711, -1.0), (-1.97, -2.711, 1.0), (-2.333, -2.211, -1.0), (-2.333, -2.211, 1.0), (-2.333, -1.593, -1.0), (-2.333, -1.593, 1.0), (-1.97, -1.093, -1.0), (-1.97, -1.093, 1.0), (-1.382, -0.9021, -1.0), (-1.382, -0.9021, 1.0), (-0.7942, -1.093, -1.0), (-0.7942, -1.093, 1.0), (-3.03, -1.985, -1.0), (-3.03, -1.985, 1.0), (-3.618, -2.176, -1.0), (-3.618, -2.176, 1.0), (-4.206, -1.985, -1.0), (-4.206, -1.985, 1.0), (-4.569, -1.485, -1.0), (-4.569, -1.485, 1.0), (-4.569, -0.8666, -1.0), (-4.569, -0.8666, 1.0), (-4.206, -0.3666, -1.0), (-4.206, -0.3666, 1.0), (-3.618, -0.1756, -1.0), (-3.618, -0.1756, 1.0), (-3.03, -0.3666, -1.0), (-3.03, -0.3666, 1.0), (-2.667, -0.8666, -1.0), (-2.667, -0.8666, 1.0), (-2.667, -1.485, -1.0), (-2.667, -1.485, 1.0), (-4.206, 0.3666, -1.0), (-4.206, 0.3666, 1.0), (-4.569, 0.8666, -1.0), (-4.569, 0.8666, 1.0), (-4.569, 1.485, -1.0), (-4.569, 1.485, 1.0), (-4.206, 1.985, -1.0), (-4.206, 1.985, 1.0), (-3.618, 2.176, -1.0), (-3.618, 2.176, 1.0), (-3.03, 1.985, -1.0), (-3.03, 1.985, 1.0), (-2.667, 1.485, -1.0), (-2.667, 1.485, 1.0), (-2.667, 0.8666, -1.0), (-2.667, 0.8666, 1.0), (-3.03, 0.3666, -1.0), (-3.03, 0.3666, 1.0), (-3.618, 0.1756, -1.0), (-3.618, 0.1756, 1.0), (-2.333, 2.211, -1.0), (-2.333, 2.211, 1.0), (-1.97, 2.711, -1.0), (-1.97, 2.711, 1.0), (-1.382, 2.902, -1.0), (-1.382, 2.902, 1.0), (-0.7942, 2.711, -1.0), (-0.7942, 2.711, 1.0), (-0.4309, 2.211, -1.0), (-0.4309, 2.211, 1.0), (-0.4309, 1.593, -1.0), (-0.4309, 1.593, 1.0), (-0.7942, 1.093, -1.0), (-0.7942, 1.093, 1.0), (-1.382, 0.9021, -1.0), (-1.382, 0.9021, 1.0), (-1.97, 1.093, -1.0), (-1.97, 1.093, 1.0), (-2.333, 1.593, -1.0), (-2.333, 1.593, 1.0), (2.384e-07, 1.0, -1.0), (2.384e-07, 1.0, 1.0), (0.5878, 0.809, -1.0), (0.5878, 0.809, 1.0), (0.9511, 0.309, -1.0), (0.9511, 0.309, 1.0), (0.9511, -0.309, -1.0), (0.9511, -0.309, 1.0), (0.5878, -0.809, -1.0), (0.5878, -0.809, 1.0), (0.0, -1.0, -1.0), (0.0, -1.0, 1.0), (-0.5878, -0.809, -1.0), (-0.5878, -0.809, 1.0), (-0.9511, -0.309, -1.0), (-0.9511, -0.309, 1.0), (-0.9511, 0.309, -1.0), (-0.9511, 0.309, 1.0), (-0.5878, 0.809, -1.0), (-0.5878, 0.809, 1.0)], [], [(0, 2, 3, 1), (2, 4, 5, 3), (4, 6, 7, 5), (6, 8, 9, 7), (8, 10, 11, 9), (10, 12, 13, 11), (12, 14, 15, 13), (14, 16, 17, 15), (3, 5, 7, 9, 11, 13, 15, 17, 19, 1), (18, 0, 1, 19), (16, 18, 19, 17), (0, 18, 16, 14, 12, 10, 8, 6, 4, 2), (20, 21, 23, 22), (22, 23, 25, 24), (24, 25, 27, 26), (26, 27, 29, 28), (28, 29, 31, 30), (30, 31, 33, 32), (32, 33, 35, 34), (34, 35, 37, 36), (23, 21, 39, 37, 35, 33, 31, 29, 27, 25), (38, 39, 21, 20), (36, 37, 39, 38), (20, 22, 24, 26, 28, 30, 32, 34, 36, 38), (40, 41, 43, 42), (42, 43, 45, 44), (44, 45, 47, 46), (46, 47, 49, 48), (48, 49, 51, 50), (50, 51, 53, 52), (52, 53, 55, 54), (54, 55, 57, 56), (43, 41, 59, 57, 55, 53, 51, 49, 47, 45), (58, 59, 41, 40), (56, 57, 59, 58), (40, 42, 44, 46, 48, 50, 52, 54, 56, 58), (60, 61, 63, 62), (62, 63, 65, 64), (64, 65, 67, 66), (66, 67, 69, 68), (68, 69, 71, 70), (70, 71, 73, 72), (72, 73, 75, 74), (74, 75, 77, 76), (63, 61, 79, 77, 75, 73, 71, 69, 67, 65), (78, 79, 61, 60), (76, 77, 79, 78), (60, 62, 64, 66, 68, 70, 72, 74, 76, 78), (80, 81, 83, 82), (82, 83, 85, 84), (84, 85, 87, 86), (86, 87, 89, 88), (88, 89, 91, 90), (90, 91, 93, 92), (92, 93, 95, 94), (94, 95, 97, 96), (83, 81, 99, 97, 95, 93, 91, 89, 87, 85), (98, 99, 81, 80), (96, 97, 99, 98), (80, 82, 84, 86, 88, 90, 92, 94, 96, 98), (100, 101, 103, 102), (102, 103, 105, 104), (104, 105, 107, 106), (106, 107, 109, 108), (108, 109, 111, 110), (110, 111, 113, 112), (112, 113, 115, 114), (114, 115, 117, 116), (103, 101, 119, 117, 115, 113, 111, 109, 107, 105), (118, 119, 101, 100), (116, 117, 119, 118), (100, 102, 104, 106, 108, 110, 112, 114, 116, 118)])
me_cylinder_013.use_remesh_preserve_volume = False
me_cylinder_013.use_remesh_preserve_attributes = False
me_cylinder_013.use_mirror_vertex_groups = False
me_cylinder_013.update()
me_cylinder_016 = bpy.data.meshes.new('Cylinder.016')
me_cylinder_016.from_pydata([(2.032e-08, 0.648, 2.847), (0.2002, 0.6163, 2.847), (0.3809, 0.5242, 2.847), (0.5242, 0.3809, 2.847), (0.6163, 0.2002, 2.847), (0.648, 7.424e-08, 2.847), (0.6163, -0.2002, 2.847), (0.5242, -0.3809, 2.847), (0.3809, -0.5242, 2.847), (0.2002, -0.6163, 2.847), (-1.908e-07, -0.648, 2.847), (-0.2002, -0.6163, 2.847), (-0.3809, -0.5242, 2.847), (-0.5242, -0.3809, 2.847), (-0.6163, -0.2002, 2.847), (-0.648, 7.283e-07, 2.847), (-0.6163, 0.2002, 2.847), (-0.5242, 0.3809, 2.847), (-0.3809, 0.5242, 2.847), (-0.2002, 0.6163, 2.847), (2.032e-08, 0.648, 2.979), (0.2002, 0.6163, 2.979), (0.3809, 0.5242, 2.979), (0.5242, 0.3809, 2.979), (0.6163, 0.2002, 2.979), (0.648, 7.424e-08, 2.979), (0.6163, -0.2002, 2.979), (0.5242, -0.3809, 2.979), (0.3809, -0.5242, 2.979), (0.2002, -0.6163, 2.979), (-1.908e-07, -0.648, 2.979), (-0.2002, -0.6163, 2.979), (-0.3809, -0.5242, 2.979), (-0.5242, -0.3809, 2.979), (-0.6163, -0.2002, 2.979), (-0.648, 7.283e-07, 2.979), (-0.6163, 0.2002, 2.979), (-0.5242, 0.3809, 2.979), (-0.3809, 0.5242, 2.979), (-0.2002, 0.6163, 2.979)], [], [(1, 2, 3, 4, 5, 6, 7, 8, 9, 10, 11, 12, 13, 14, 15, 16, 17, 18, 19, 0), (21, 20, 39, 38, 37, 36, 35, 34, 33, 32, 31, 30, 29, 28, 27, 26, 25, 24, 23, 22), (3, 2, 22, 23), (19, 18, 38, 39), (14, 13, 33, 34), (9, 8, 28, 29), (4, 3, 23, 24), (0, 19, 39, 20), (15, 14, 34, 35), (10, 9, 29, 30), (5, 4, 24, 25), (16, 15, 35, 36), (11, 10, 30, 31), (6, 5, 25, 26), (1, 0, 20, 21), (17, 16, 36, 37), (12, 11, 31, 32), (7, 6, 26, 27), (2, 1, 21, 22), (18, 17, 37, 38), (13, 12, 32, 33), (8, 7, 27, 28)])
me_cylinder_016.use_remesh_preserve_volume = False
me_cylinder_016.use_remesh_preserve_attributes = False
me_cylinder_016.use_mirror_vertex_groups = False
me_cylinder_016.update()
me_cylinder_014 = bpy.data.meshes.new('Cylinder.014')
me_cylinder_014.from_pydata([(2.032e-08, 0.648, 2.847), (0.2002, 0.6163, 2.847), (0.3809, 0.5242, 2.847), (0.5242, 0.3809, 2.847), (0.6163, 0.2002, 2.847), (0.648, 7.424e-08, 2.847), (0.6163, -0.2002, 2.847), (0.5242, -0.3809, 2.847), (0.3809, -0.5242, 2.847), (0.2002, -0.6163, 2.847), (-1.908e-07, -0.648, 2.847), (-0.2002, -0.6163, 2.847), (-0.3809, -0.5242, 2.847), (-0.5242, -0.3809, 2.847), (-0.6163, -0.2002, 2.847), (-0.648, 7.283e-07, 2.847), (-0.6163, 0.2002, 2.847), (-0.5242, 0.3809, 2.847), (-0.3809, 0.5242, 2.847), (-0.2002, 0.6163, 2.847), (2.032e-08, 0.648, 2.979), (0.2002, 0.6163, 2.979), (0.3809, 0.5242, 2.979), (0.5242, 0.3809, 2.979), (0.6163, 0.2002, 2.979), (0.648, 7.424e-08, 2.979), (0.6163, -0.2002, 2.979), (0.5242, -0.3809, 2.979), (0.3809, -0.5242, 2.979), (0.2002, -0.6163, 2.979), (-1.908e-07, -0.648, 2.979), (-0.2002, -0.6163, 2.979), (-0.3809, -0.5242, 2.979), (-0.5242, -0.3809, 2.979), (-0.6163, -0.2002, 2.979), (-0.648, 7.283e-07, 2.979), (-0.6163, 0.2002, 2.979), (-0.5242, 0.3809, 2.979), (-0.3809, 0.5242, 2.979), (-0.2002, 0.6163, 2.979)], [], [(1, 2, 3, 4, 5, 6, 7, 8, 9, 10, 11, 12, 13, 14, 15, 16, 17, 18, 19, 0), (21, 20, 39, 38, 37, 36, 35, 34, 33, 32, 31, 30, 29, 28, 27, 26, 25, 24, 23, 22), (3, 2, 22, 23), (19, 18, 38, 39), (14, 13, 33, 34), (9, 8, 28, 29), (4, 3, 23, 24), (0, 19, 39, 20), (15, 14, 34, 35), (10, 9, 29, 30), (5, 4, 24, 25), (16, 15, 35, 36), (11, 10, 30, 31), (6, 5, 25, 26), (1, 0, 20, 21), (17, 16, 36, 37), (12, 11, 31, 32), (7, 6, 26, 27), (2, 1, 21, 22), (18, 17, 37, 38), (13, 12, 32, 33), (8, 7, 27, 28)])
me_cylinder_014.use_remesh_preserve_volume = False
me_cylinder_014.use_remesh_preserve_attributes = False
me_cylinder_014.use_mirror_vertex_groups = False
me_cylinder_014.update()
me_cylinder = bpy.data.meshes.new('Cylinder')
me_cylinder.from_pydata([(0.0, 0.1875, -2.726), (0.0, 0.1875, 2.726), (0.03658, 0.1839, -2.726), (0.03658, 0.1839, 2.726), (0.07175, 0.1732, -2.726), (0.07175, 0.1732, 2.726), (0.1042, 0.1559, -2.726), (0.1042, 0.1559, 2.726), (0.1326, 0.1326, -2.726), (0.1326, 0.1326, 2.726), (0.1559, 0.1042, -2.726), (0.1559, 0.1042, 2.726), (0.1732, 0.07175, -2.726), (0.1732, 0.07175, 2.726), (0.1839, 0.03658, -2.726), (0.1839, 0.03658, 2.726), (0.1875, 1.416e-08, -2.726), (0.1875, 1.416e-08, 2.726), (0.1839, -0.03658, -2.726), (0.1839, -0.03658, 2.726), (0.1732, -0.07175, -2.726), (0.1732, -0.07175, 2.726), (0.1559, -0.1042, -2.726), (0.1559, -0.1042, 2.726), (0.1326, -0.1326, -2.726), (0.1326, -0.1326, 2.726), (0.1042, -0.1559, -2.726), (0.1042, -0.1559, 2.726), (0.07175, -0.1732, -2.726), (0.07175, -0.1732, 2.726), (0.03658, -0.1839, -2.726), (0.03658, -0.1839, 2.726), (-6.11e-08, -0.1875, -2.726), (-6.11e-08, -0.1875, 2.726), (-0.03658, -0.1839, -2.726), (-0.03658, -0.1839, 2.726), (-0.07175, -0.1732, -2.726), (-0.07175, -0.1732, 2.726), (-0.1042, -0.1559, -2.726), (-0.1042, -0.1559, 2.726), (-0.1326, -0.1326, -2.726), (-0.1326, -0.1326, 2.726), (-0.1559, -0.1042, -2.726), (-0.1559, -0.1042, 2.726), (-0.1732, -0.07175, -2.726), (-0.1732, -0.07175, 2.726), (-0.1839, -0.03658, -2.726), (-0.1839, -0.03658, 2.726), (-0.1875, 1.81e-07, -2.726), (-0.1875, 1.81e-07, 2.726), (-0.1839, 0.03658, -2.726), (-0.1839, 0.03658, 2.726), (-0.1732, 0.07175, -2.726), (-0.1732, 0.07175, 2.726), (-0.1559, 0.1042, -2.726), (-0.1559, 0.1042, 2.726), (-0.1326, 0.1326, -2.726), (-0.1326, 0.1326, 2.726), (-0.1042, 0.1559, -2.726), (-0.1042, 0.1559, 2.726), (-0.07175, 0.1732, -2.726), (-0.07175, 0.1732, 2.726), (-0.03658, 0.1839, -2.726), (-0.03658, 0.1839, 2.726), (0.0, 0.1875, 1.636), (0.03658, 0.1839, 1.636), (0.07175, 0.1732, 1.636), (0.1042, 0.1559, 1.636), (0.1326, 0.1326, 1.636), (0.1559, 0.1042, 1.636), (0.1732, 0.07175, 1.636), (0.1839, 0.03658, 1.636), (0.1875, 1.416e-08, 1.636), (0.1839, -0.03658, 1.636), (0.1732, -0.07175, 1.636), (0.1559, -0.1042, 1.636), (0.1326, -0.1326, 1.636), (0.1042, -0.1559, 1.636), (0.07175, -0.1732, 1.636), (0.03658, -0.1839, 1.636), (-6.11e-08, -0.1875, 1.636), (-0.03658, -0.1839, 1.636), (-0.07175, -0.1732, 1.636), (-0.1042, -0.1559, 1.636), (-0.1326, -0.1326, 1.636), (-0.1559, -0.1042, 1.636), (-0.1732, -0.07175, 1.636), (-0.1839, -0.03658, 1.636), (-0.1875, 1.81e-07, 1.636), (-0.1839, 0.03658, 1.636), (-0.1732, 0.07175, 1.636), (-0.1559, 0.1042, 1.636), (-0.1326, 0.1326, 1.636), (-0.1042, 0.1559, 1.636), (-0.07175, 0.1732, 1.636), (-0.03658, 0.1839, 1.636), (0.03658, 0.1839, -1.653), (0.07175, 0.1732, -1.653), (0.1042, 0.1559, -1.653), (0.1326, 0.1326, -1.653), (0.1559, 0.1042, -1.653), (0.1732, 0.07175, -1.653), (0.1839, 0.03658, -1.653), (0.1875, 1.416e-08, -1.653), (0.1839, -0.03658, -1.653), (0.1732, -0.07175, -1.653), (0.1559, -0.1042, -1.653), (0.1326, -0.1326, -1.653), (0.1042, -0.1559, -1.653), (0.07175, -0.1732, -1.653), (0.03658, -0.1839, -1.653), (-6.11e-08, -0.1875, -1.653), (-0.03658, -0.1839, -1.653), (-0.07175, -0.1732, -1.653), (-0.1042, -0.1559, -1.653), (-0.1326, -0.1326, -1.653), (-0.1559, -0.1042, -1.653), (-0.1732, -0.07175, -1.653), (-0.1839, -0.03658, -1.653), (-0.1875, 1.81e-07, -1.653), (-0.1839, 0.03658, -1.653), (-0.1732, 0.07175, -1.653), (-0.1559, 0.1042, -1.653), (-0.1326, 0.1326, -1.653), (-0.1042, 0.1559, -1.653), (-0.07175, 0.1732, -1.653), (-0.03658, 0.1839, -1.653), (0.0, 0.1875, -1.653), (-0.3125, 0.0, 1.686), (-0.5413, 0.0, -0.9736), (-0.3125, 0.0, -1.686), (-0.2706, 0.1562, 1.686), (-0.4688, 0.2706, 0.9736), (-0.4688, 0.2706, -0.9736), (-0.2706, 0.1562, -1.686), (-0.1563, 0.2706, 1.686), (-0.2706, 0.4687, 0.9736), (-0.2706, 0.4687, -0.9736), (-0.1563, 0.2706, -1.686), (-8.506e-08, 0.3125, 1.686), (-1.13e-07, 0.5413, 0.9736), (-9.437e-08, 0.5413, -0.9736), (-9.437e-08, 0.3125, -1.686), (0.1562, 0.2706, 1.686), (0.2706, 0.4687, 0.9736), (0.2706, 0.4687, -0.9736), (0.1562, 0.2706, -1.686), (-9.437e-08, 0.0, -1.947), (-1.761e-07, -4.719e-08, 1.947), (0.2706, 0.1562, 1.686), (0.4687, 0.2706, 0.9736), (0.4687, 0.2706, -0.9736), (0.2706, 0.1562, -1.686), (0.3125, -1.863e-08, 1.686), (0.5413, 1.863e-08, 0.9736), (0.5413, 0.0, -0.9736), (0.3125, 0.0, -1.686), (0.2706, -0.1562, 1.686), (0.4687, -0.2706, 0.9736), (0.4687, -0.2706, -0.9736), (0.2706, -0.1562, -1.686), (0.1562, -0.2706, 1.686), (0.2706, -0.4687, 0.9736), (0.2706, -0.4687, -0.9736), (0.1562, -0.2706, -1.686), (-1.409e-07, -0.3125, 1.686), (-7.575e-08, -0.5413, 0.9736), (-9.437e-08, -0.5413, -0.9736), (-9.437e-08, -0.3125, -1.686), (-0.1563, -0.2706, 1.686), (-0.2706, -0.4687, 0.9736), (-0.2706, -0.4687, -0.9736), (-0.1563, -0.2706, -1.686), (-0.2706, -0.1562, 1.686), (-0.4688, -0.2706, 0.9736), (-0.4688, -0.2706, -0.9736), (-0.2706, -0.1562, -1.686), (-0.5413, -1.863e-08, 0.9736), (0.0, 1.0, -1.0), (0.0, 1.0, 1.0), (0.1951, 0.9808, -1.0), (0.1951, 0.9808, 1.0), (0.3827, 0.9239, -1.0), (0.3827, 0.9239, 1.0), (0.5556, 0.8315, -1.0), (0.5556, 0.8315, 1.0), (0.7071, 0.7071, -1.0), (0.7071, 0.7071, 1.0), (0.8315, 0.5556, -1.0), (0.8315, 0.5556, 1.0), (0.9239, 0.3827, -1.0), (0.9239, 0.3827, 1.0), (0.9808, 0.1951, -1.0), (0.9808, 0.1951, 1.0), (1.0, 7.55e-08, -1.0), (1.0, 7.55e-08, 1.0), (0.9808, -0.1951, -1.0), (0.9808, -0.1951, 1.0), (0.9239, -0.3827, -1.0), (0.9239, -0.3827, 1.0), (0.8315, -0.5556, -1.0), (0.8315, -0.5556, 1.0), (0.7071, -0.7071, -1.0), (0.7071, -0.7071, 1.0), (0.5556, -0.8315, -1.0), (0.5556, -0.8315, 1.0), (0.3827, -0.9239, -1.0), (0.3827, -0.9239, 1.0), (0.1951, -0.9808, -1.0), (0.1951, -0.9808, 1.0), (-3.258e-07, -1.0, -1.0), (-3.258e-07, -1.0, 1.0), (-0.1951, -0.9808, -1.0), (-0.1951, -0.9808, 1.0), (-0.3827, -0.9239, -1.0), (-0.3827, -0.9239, 1.0), (-0.5556, -0.8315, -1.0), (-0.5556, -0.8315, 1.0), (-0.7071, -0.7071, -1.0), (-0.7071, -0.7071, 1.0), (-0.8315, -0.5556, -1.0), (-0.8315, -0.5556, 1.0), (-0.9239, -0.3827, -1.0), (-0.9239, -0.3827, 1.0), (-0.9808, -0.1951, -1.0), (-0.9808, -0.1951, 1.0), (-1.0, 9.656e-07, -1.0), (-1.0, 9.656e-07, 1.0), (-0.9808, 0.1951, -1.0), (-0.9808, 0.1951, 1.0), (-0.9239, 0.3827, -1.0), (-0.9239, 0.3827, 1.0), (-0.8315, 0.5556, -1.0), (-0.8315, 0.5556, 1.0), (-0.7071, 0.7071, -1.0), (-0.7071, 0.7071, 1.0), (-0.5556, 0.8315, -1.0), (-0.5556, 0.8315, 1.0), (-0.3827, 0.9239, -1.0), (-0.3827, 0.9239, 1.0), (-0.1951, 0.9808, -1.0), (-0.1951, 0.9808, 1.0), (1.562, 0.0, 0.0), (1.521, 0.0, 1.009), (1.406, 0.0, 1.748), (1.25, 0.0, 2.018), (1.094, 0.0, 1.748), (0.9794, 0.0, 1.009), (0.9794, 0.0, -1.009), (1.094, 0.0, -1.748), (1.25, 0.0, -2.018), (1.406, 0.0, -1.748), (1.521, 0.0, -1.009), (1.549, 0.2039, 0.0), (1.508, 0.1985, 1.009), (1.394, 0.1836, 1.748), (1.239, 0.1632, 2.018), (1.084, 0.1428, 1.748), (0.971, 0.1278, 1.009), (0.971, 0.1278, -1.009), (1.084, 0.1428, -1.748), (1.239, 0.1632, -2.018), (1.394, 0.1836, -1.748), (1.508, 0.1985, -1.009), (1.509, 0.4044, 0.0), (1.469, 0.3936, 1.009), (1.358, 0.364, 1.748), (1.207, 0.3235, 2.018), (1.056, 0.2831, 1.748), (0.946, 0.2535, 1.009), (0.946, 0.2535, -1.009), (1.056, 0.2831, -1.748), (1.207, 0.3235, -2.018), (1.358, 0.364, -1.748), (1.469, 0.3936, -1.009), (1.444, 0.5979, 0.0), (1.405, 0.5819, 1.009), (1.299, 0.5381, 1.748), (1.155, 0.4784, 2.018), (1.01, 0.4186, 1.748), (0.9048, 0.3748, 1.009), (0.9048, 0.3748, -1.009), (1.01, 0.4186, -1.748), (1.155, 0.4784, -2.018), (1.299, 0.5381, -1.748), (1.405, 0.5819, -1.009), (1.353, 0.7813, 0.0), (1.317, 0.7603, 1.009), (1.218, 0.7031, 1.748), (1.083, 0.625, 2.018), (0.9472, 0.5469, 1.748), (0.8482, 0.4897, 1.009), (0.8482, 0.4897, -1.009), (0.9472, 0.5469, -1.748), (1.083, 0.625, -2.018), (1.218, 0.7031, -1.748), (1.317, 0.7603, -1.009), (1.24, 0.9512, 0.0), (1.206, 0.9257, 1.009), (1.116, 0.8561, 1.748), (0.9917, 0.761, 2.018), (0.8677, 0.6658, 1.748), (0.777, 0.5962, 1.009), (0.777, 0.5962, -1.009), (0.8677, 0.6658, -1.748), (0.9917, 0.761, -2.018), (1.116, 0.8561, -1.748), (1.206, 0.9257, -1.009), (1.105, 1.105, 0.0), (1.075, 1.075, 1.009), (0.9944, 0.9944, 1.748), (0.8839, 0.8839, 2.018), (0.7734, 0.7734, 1.748), (0.6925, 0.6925, 1.009), (0.6925, 0.6925, -1.009), (0.7734, 0.7734, -1.748), (0.8839, 0.8839, -2.018), (0.9944, 0.9944, -1.748), (1.075, 1.075, -1.009), (0.9512, 1.24, 0.0), (0.9257, 1.206, 1.009), (0.8561, 1.116, 1.748), (0.761, 0.9917, 2.018), (0.6658, 0.8677, 1.748), (0.5962, 0.777, 1.009), (0.5962, 0.777, -1.009), (0.6658, 0.8677, -1.748), (0.761, 0.9917, -2.018), (0.8561, 1.116, -1.748), (0.9257, 1.206, -1.009), (0.7812, 1.353, 0.0), (0.7603, 1.317, 1.009), (0.7031, 1.218, 1.748), (0.625, 1.083, 2.018), (0.5469, 0.9472, 1.748), (0.4897, 0.8482, 1.009), (0.4897, 0.8482, -1.009), (0.5469, 0.9472, -1.748), (0.625, 1.083, -2.018), (0.7031, 1.218, -1.748), (0.7603, 1.317, -1.009), (0.5979, 1.444, 0.0), (0.5819, 1.405, 1.009), (0.5381, 1.299, 1.748), (0.4784, 1.155, 2.018), (0.4186, 1.01, 1.748), (0.3748, 0.9048, 1.009), (0.3748, 0.9048, -1.009), (0.4186, 1.01, -1.748), (0.4784, 1.155, -2.018), (0.5381, 1.299, -1.748), (0.5819, 1.405, -1.009), (0.4044, 1.509, 0.0), (0.3936, 1.469, 1.009), (0.364, 1.358, 1.748), (0.3235, 1.207, 2.018), (0.2831, 1.056, 1.748), (0.2535, 0.946, 1.009), (0.2535, 0.946, -1.009), (0.2831, 1.056, -1.748), (0.3235, 1.207, -2.018), (0.364, 1.358, -1.748), (0.3936, 1.469, -1.009), (0.2039, 1.549, 0.0), (0.1985, 1.508, 1.009), (0.1836, 1.394, 1.748), (0.1632, 1.239, 2.018), (0.1428, 1.084, 1.748), (0.1278, 0.971, 1.009), (0.1278, 0.971, -1.009), (0.1428, 1.084, -1.748), (0.1632, 1.239, -2.018), (0.1836, 1.394, -1.748), (0.1985, 1.508, -1.009), (7.451e-08, 1.563, 0.0), (1.49e-07, 1.521, 1.009), (1.49e-07, 1.406, 1.748), (1.118e-07, 1.25, 2.018), (1.118e-07, 1.094, 1.748), (7.451e-08, 0.9794, 1.009), (7.451e-08, 0.9794, -1.009), (1.118e-07, 1.094, -1.748), (1.118e-07, 1.25, -2.018), (1.49e-07, 1.406, -1.748), (1.49e-07, 1.521, -1.009), (-0.2039, 1.549, 0.0), (-0.1985, 1.508, 1.009), (-0.1836, 1.394, 1.748), (-0.1632, 1.239, 2.018), (-0.1428, 1.084, 1.748), (-0.1278, 0.971, 1.009), (-0.1278, 0.971, -1.009), (-0.1428, 1.084, -1.748), (-0.1632, 1.239, -2.018), (-0.1836, 1.394, -1.748), (-0.1985, 1.508, -1.009), (-0.4044, 1.509, 0.0), (-0.3936, 1.469, 1.009), (-0.364, 1.358, 1.748), (-0.3235, 1.207, 2.018), (-0.2831, 1.056, 1.748), (-0.2535, 0.946, 1.009), (-0.2535, 0.946, -1.009), (-0.2831, 1.056, -1.748), (-0.3235, 1.207, -2.018), (-0.364, 1.358, -1.748), (-0.3936, 1.469, -1.009), (-0.5979, 1.444, 0.0), (-0.5819, 1.405, 1.009), (-0.5381, 1.299, 1.748), (-0.4784, 1.155, 2.018), (-0.4186, 1.01, 1.748), (-0.3748, 0.9048, 1.009), (-0.3748, 0.9048, -1.009), (-0.4186, 1.01, -1.748), (-0.4784, 1.155, -2.018), (-0.5381, 1.299, -1.748), (-0.5819, 1.405, -1.009), (-0.7812, 1.353, 0.0), (-0.7603, 1.317, 1.009), (-0.7031, 1.218, 1.748), (-0.625, 1.083, 2.018), (-0.5469, 0.9472, 1.748), (-0.4897, 0.8482, 1.009), (-0.4897, 0.8482, -1.009), (-0.5469, 0.9472, -1.748), (-0.625, 1.083, -2.018), (-0.7031, 1.218, -1.748), (-0.7603, 1.317, -1.009), (-0.9512, 1.24, 0.0), (-0.9257, 1.206, 1.009), (-0.8561, 1.116, 1.748), (-0.761, 0.9917, 2.018), (-0.6658, 0.8677, 1.748), (-0.5962, 0.777, 1.009), (-0.5962, 0.777, -1.009), (-0.6658, 0.8677, -1.748), (-0.761, 0.9917, -2.018), (-0.8561, 1.116, -1.748), (-0.9257, 1.206, -1.009), (-1.105, 1.105, 0.0), (-1.075, 1.075, 1.009), (-0.9944, 0.9944, 1.748), (-0.8839, 0.8839, 2.018), (-0.7734, 0.7734, 1.748), (-0.6925, 0.6925, 1.009), (-0.6925, 0.6925, -1.009), (-0.7734, 0.7734, -1.748), (-0.8839, 0.8839, -2.018), (-0.9944, 0.9944, -1.748), (-1.075, 1.075, -1.009), (-1.24, 0.9512, 0.0), (-1.206, 0.9257, 1.009), (-1.116, 0.8561, 1.748), (-0.9917, 0.761, 2.018), (-0.8677, 0.6658, 1.748), (-0.777, 0.5962, 1.009), (-0.777, 0.5962, -1.009), (-0.8677, 0.6658, -1.748), (-0.9917, 0.761, -2.018), (-1.116, 0.8561, -1.748), (-1.206, 0.9257, -1.009), (-1.353, 0.7813, 0.0), (-1.317, 0.7603, 1.009), (-1.218, 0.7031, 1.748), (-1.083, 0.625, 2.018), (-0.9472, 0.5469, 1.748), (-0.8482, 0.4897, 1.009), (-0.8482, 0.4897, -1.009), (-0.9472, 0.5469, -1.748), (-1.083, 0.625, -2.018), (-1.218, 0.7031, -1.748), (-1.317, 0.7603, -1.009), (-1.444, 0.5979, 0.0), (-1.405, 0.5819, 1.009), (-1.299, 0.5381, 1.748), (-1.155, 0.4784, 2.018), (-1.01, 0.4186, 1.748), (-0.9048, 0.3748, 1.009), (-0.9048, 0.3748, -1.009), (-1.01, 0.4186, -1.748), (-1.155, 0.4784, -2.018), (-1.299, 0.5381, -1.748), (-1.405, 0.5819, -1.009), (-1.509, 0.4044, 0.0), (-1.469, 0.3936, 1.009), (-1.358, 0.364, 1.748), (-1.207, 0.3235, 2.018), (-1.056, 0.2831, 1.748), (-0.946, 0.2535, 1.009), (-0.946, 0.2535, -1.009), (-1.056, 0.2831, -1.748), (-1.207, 0.3235, -2.018), (-1.358, 0.364, -1.748), (-1.469, 0.3936, -1.009), (-1.549, 0.2039, 0.0), (-1.508, 0.1985, 1.009), (-1.394, 0.1836, 1.748), (-1.239, 0.1632, 2.018), (-1.084, 0.1428, 1.748), (-0.971, 0.1278, 1.009), (-0.971, 0.1278, -1.009), (-1.084, 0.1428, -1.748), (-1.239, 0.1632, -2.018), (-1.394, 0.1836, -1.748), (-1.508, 0.1985, -1.009), (-1.562, 1.366e-07, 0.0), (-1.521, 1.329e-07, 1.009), (-1.406, 1.229e-07, 1.748), (-1.25, 1.093e-07, 2.018), (-1.094, 9.562e-08, 1.748), (-0.9794, 8.562e-08, 1.009), (-0.9794, 8.562e-08, -1.009), (-1.094, 9.562e-08, -1.748), (-1.25, 1.093e-07, -2.018), (-1.406, 1.229e-07, -1.748), (-1.521, 1.329e-07, -1.009), (-1.549, -0.2039, 0.0), (-1.508, -0.1985, 1.009), (-1.394, -0.1836, 1.748), (-1.239, -0.1632, 2.018), (-1.084, -0.1428, 1.748), (-0.971, -0.1278, 1.009), (-0.971, -0.1278, -1.009), (-1.084, -0.1428, -1.748), (-1.239, -0.1632, -2.018), (-1.394, -0.1836, -1.748), (-1.508, -0.1985, -1.009), (-1.509, -0.4044, 0.0), (-1.469, -0.3936, 1.009), (-1.358, -0.364, 1.748), (-1.207, -0.3235, 2.018), (-1.056, -0.2831, 1.748), (-0.946, -0.2535, 1.009), (-0.946, -0.2535, -1.009), (-1.056, -0.2831, -1.748), (-1.207, -0.3235, -2.018), (-1.358, -0.364, -1.748), (-1.469, -0.3936, -1.009), (-1.444, -0.5979, 0.0), (-1.405, -0.5819, 1.009), (-1.299, -0.5381, 1.748), (-1.155, -0.4784, 2.018), (-1.01, -0.4186, 1.748), (-0.9048, -0.3748, 1.009), (-0.9048, -0.3748, -1.009), (-1.01, -0.4186, -1.748), (-1.155, -0.4784, -2.018), (-1.299, -0.5381, -1.748), (-1.405, -0.5819, -1.009), (-1.353, -0.7812, 0.0), (-1.317, -0.7603, 1.009), (-1.218, -0.7031, 1.748), (-1.083, -0.625, 2.018), (-0.9472, -0.5469, 1.748), (-0.8482, -0.4897, 1.009), (-0.8482, -0.4897, -1.009), (-0.9472, -0.5469, -1.748), (-1.083, -0.625, -2.018), (-1.218, -0.7031, -1.748), (-1.317, -0.7603, -1.009), (-1.24, -0.9512, 0.0), (-1.206, -0.9257, 1.009), (-1.116, -0.8561, 1.748), (-0.9917, -0.761, 2.018), (-0.8677, -0.6658, 1.748), (-0.777, -0.5962, 1.009), (-0.777, -0.5962, -1.009), (-0.8677, -0.6658, -1.748), (-0.9917, -0.761, -2.018), (-1.116, -0.8561, -1.748), (-1.206, -0.9257, -1.009), (-1.105, -1.105, 0.0), (-1.075, -1.075, 1.009), (-0.9944, -0.9944, 1.748), (-0.8839, -0.8839, 2.018), (-0.7734, -0.7734, 1.748), (-0.6925, -0.6925, 1.009), (-0.6925, -0.6925, -1.009), (-0.7734, -0.7734, -1.748), (-0.8839, -0.8839, -2.018), (-0.9944, -0.9944, -1.748), (-1.075, -1.075, -1.009), (-0.9512, -1.24, 0.0), (-0.9257, -1.206, 1.009), (-0.8561, -1.116, 1.748), (-0.761, -0.9917, 2.018), (-0.6658, -0.8677, 1.748), (-0.5962, -0.777, 1.009), (-0.5962, -0.777, -1.009), (-0.6658, -0.8677, -1.748), (-0.761, -0.9917, -2.018), (-0.8561, -1.116, -1.748), (-0.9257, -1.206, -1.009), (-0.7812, -1.353, 0.0), (-0.7603, -1.317, 1.009), (-0.7031, -1.218, 1.748), (-0.625, -1.083, 2.018), (-0.5469, -0.9472, 1.748), (-0.4897, -0.8482, 1.009), (-0.4897, -0.8482, -1.009), (-0.5469, -0.9472, -1.748), (-0.625, -1.083, -2.018), (-0.7031, -1.218, -1.748), (-0.7603, -1.317, -1.009), (-0.5979, -1.444, 0.0), (-0.5819, -1.405, 1.009), (-0.5381, -1.299, 1.748), (-0.4784, -1.155, 2.018), (-0.4186, -1.01, 1.748), (-0.3748, -0.9048, 1.009), (-0.3748, -0.9048, -1.009), (-0.4186, -1.01, -1.748), (-0.4784, -1.155, -2.018), (-0.5381, -1.299, -1.748), (-0.5819, -1.405, -1.009), (-0.4044, -1.509, 0.0), (-0.3936, -1.469, 1.009), (-0.364, -1.358, 1.748), (-0.3235, -1.207, 2.018), (-0.2831, -1.056, 1.748), (-0.2535, -0.946, 1.009), (-0.2535, -0.946, -1.009), (-0.2831, -1.056, -1.748), (-0.3235, -1.207, -2.018), (-0.364, -1.358, -1.748), (-0.3936, -1.469, -1.009), (-0.2039, -1.549, 0.0), (-0.1985, -1.508, 1.009), (-0.1836, -1.394, 1.748), (-0.1632, -1.239, 2.018), (-0.1428, -1.084, 1.748), (-0.1278, -0.971, 1.009), (-0.1278, -0.971, -1.009), (-0.1428, -1.084, -1.748), (-0.1632, -1.239, -2.018), (-0.1836, -1.394, -1.748), (-0.1985, -1.508, -1.009), (7.451e-08, -1.563, 0.0), (1.49e-07, -1.521, 1.009), (1.49e-07, -1.406, 1.748), (1.118e-07, -1.25, 2.018), (1.118e-07, -1.094, 1.748), (7.451e-08, -0.9794, 1.009), (7.451e-08, -0.9794, -1.009), (1.118e-07, -1.094, -1.748), (1.118e-07, -1.25, -2.018), (1.49e-07, -1.406, -1.748), (1.49e-07, -1.521, -1.009), (0.2039, -1.549, 0.0), (0.1985, -1.508, 1.009), (0.1836, -1.394, 1.748), (0.1632, -1.239, 2.018), (0.1428, -1.084, 1.748), (0.1278, -0.971, 1.009), (0.1278, -0.971, -1.009), (0.1428, -1.084, -1.748), (0.1632, -1.239, -2.018), (0.1836, -1.394, -1.748), (0.1985, -1.508, -1.009), (0.4044, -1.509, 0.0), (0.3936, -1.469, 1.009), (0.364, -1.358, 1.748), (0.3235, -1.207, 2.018), (0.2831, -1.056, 1.748), (0.2535, -0.946, 1.009), (0.2535, -0.946, -1.009), (0.2831, -1.056, -1.748), (0.3235, -1.207, -2.018), (0.364, -1.358, -1.748), (0.3936, -1.469, -1.009), (0.5979, -1.444, 0.0), (0.5819, -1.405, 1.009), (0.5381, -1.299, 1.748), (0.4784, -1.155, 2.018), (0.4186, -1.01, 1.748), (0.3748, -0.9048, 1.009), (0.3748, -0.9048, -1.009), (0.4186, -1.01, -1.748), (0.4784, -1.155, -2.018), (0.5381, -1.299, -1.748), (0.5819, -1.405, -1.009), (0.7812, -1.353, 0.0), (0.7603, -1.317, 1.009), (0.7031, -1.218, 1.748), (0.625, -1.083, 2.018), (0.5469, -0.9472, 1.748), (0.4897, -0.8482, 1.009), (0.4897, -0.8482, -1.009), (0.5469, -0.9472, -1.748), (0.625, -1.083, -2.018), (0.7031, -1.218, -1.748), (0.7603, -1.317, -1.009), (0.9512, -1.24, 0.0), (0.9257, -1.206, 1.009), (0.8561, -1.116, 1.748), (0.761, -0.9917, 2.018), (0.6658, -0.8677, 1.748), (0.5962, -0.777, 1.009), (0.5962, -0.777, -1.009), (0.6658, -0.8677, -1.748), (0.761, -0.9917, -2.018), (0.8561, -1.116, -1.748), (0.9257, -1.206, -1.009), (1.105, -1.105, 0.0), (1.075, -1.075, 1.009), (0.9944, -0.9944, 1.748), (0.8839, -0.8839, 2.018), (0.7734, -0.7734, 1.748), (0.6925, -0.6925, 1.009), (0.6925, -0.6925, -1.009), (0.7734, -0.7734, -1.748), (0.8839, -0.8839, -2.018), (0.9944, -0.9944, -1.748), (1.075, -1.075, -1.009), (1.24, -0.9512, 0.0), (1.206, -0.9257, 1.009), (1.116, -0.8561, 1.748), (0.9917, -0.761, 2.018), (0.8677, -0.6658, 1.748), (0.777, -0.5962, 1.009), (0.777, -0.5962, -1.009), (0.8677, -0.6658, -1.748), (0.9917, -0.761, -2.018), (1.116, -0.8561, -1.748), (1.206, -0.9257, -1.009), (1.353, -0.7813, 0.0), (1.317, -0.7603, 1.009), (1.218, -0.7031, 1.748), (1.083, -0.625, 2.018), (0.9472, -0.5469, 1.748), (0.8482, -0.4897, 1.009), (0.8482, -0.4897, -1.009), (0.9472, -0.5469, -1.748), (1.083, -0.625, -2.018), (1.218, -0.7031, -1.748), (1.317, -0.7603, -1.009), (1.444, -0.5979, 0.0), (1.405, -0.5819, 1.009), (1.299, -0.5381, 1.748), (1.155, -0.4784, 2.018), (1.01, -0.4186, 1.748), (0.9048, -0.3748, 1.009), (0.9048, -0.3748, -1.009), (1.01, -0.4186, -1.748), (1.155, -0.4784, -2.018), (1.299, -0.5381, -1.748), (1.405, -0.5819, -1.009), (1.509, -0.4044, 0.0), (1.469, -0.3936, 1.009), (1.358, -0.364, 1.748), (1.207, -0.3235, 2.018), (1.056, -0.2831, 1.748), (0.946, -0.2535, 1.009), (0.946, -0.2535, -1.009), (1.056, -0.2831, -1.748), (1.207, -0.3235, -2.018), (1.358, -0.364, -1.748), (1.469, -0.3936, -1.009), (1.549, -0.2039, 0.0), (1.508, -0.1985, 1.009), (1.394, -0.1836, 1.748), (1.239, -0.1632, 2.018), (1.084, -0.1428, 1.748), (0.971, -0.1278, 1.009), (0.971, -0.1278, -1.009), (1.084, -0.1428, -1.748), (1.239, -0.1632, -2.018), (1.394, -0.1836, -1.748), (1.508, -0.1985, -1.009)], [], [(64, 1, 3, 65), (65, 3, 5, 66), (66, 5, 7, 67), (67, 7, 9, 68), (68, 9, 11, 69), (69, 11, 13, 70), (70, 13, 15, 71), (71, 15, 17, 72), (72, 17, 19, 73), (73, 19, 21, 74), (74, 21, 23, 75), (75, 23, 25, 76), (76, 25, 27, 77), (77, 27, 29, 78), (78, 29, 31, 79), (79, 31, 33, 80), (80, 33, 35, 81), (81, 35, 37, 82), (82, 37, 39, 83), (83, 39, 41, 84), (84, 41, 43, 85), (85, 43, 45, 86), (86, 45, 47, 87), (87, 47, 49, 88), (88, 49, 51, 89), (89, 51, 53, 90), (90, 53, 55, 91), (91, 55, 57, 92), (92, 57, 59, 93), (93, 59, 61, 94), (3, 1, 63, 61, 59, 57, 55, 53, 51, 49, 47, 45, 43, 41, 39, 37, 35, 33, 31, 29, 27, 25, 23, 21, 19, 17, 15, 13, 11, 9, 7, 5), (95, 63, 1, 64), (94, 61, 63, 95), (0, 2, 4, 6, 8, 10, 12, 14, 16, 18, 20, 22, 24, 26, 28, 30, 32, 34, 36, 38, 40, 42, 44, 46, 48, 50, 52, 54, 56, 58, 60, 62), (0, 127, 96, 2), (2, 96, 97, 4), (4, 97, 98, 6), (6, 98, 99, 8), (8, 99, 100, 10), (10, 100, 101, 12), (12, 101, 102, 14), (14, 102, 103, 16), (16, 103, 104, 18), (18, 104, 105, 20), (20, 105, 106, 22), (22, 106, 107, 24), (24, 107, 108, 26), (26, 108, 109, 28), (28, 109, 110, 30), (30, 110, 111, 32), (32, 111, 112, 34), (34, 112, 113, 36), (36, 113, 114, 38), (38, 114, 115, 40), (40, 115, 116, 42), (42, 116, 117, 44), (44, 117, 118, 46), (46, 118, 119, 48), (48, 119, 120, 50), (50, 120, 121, 52), (52, 121, 122, 54), (54, 122, 123, 56), (56, 123, 124, 58), (58, 124, 125, 60), (62, 126, 127, 0), (60, 125, 126, 62), (133, 134, 130, 129), (135, 136, 132, 131), (137, 138, 134, 133), (141, 142, 138, 137), (139, 140, 136, 135), (143, 144, 140, 139), (145, 146, 142, 141), (149, 150, 144, 143), (151, 152, 146, 145), (153, 154, 150, 149), (155, 156, 152, 151), (157, 158, 154, 153), (159, 160, 156, 155), (161, 162, 158, 157), (163, 164, 160, 159), (167, 168, 164, 163), (165, 166, 162, 161), (169, 170, 166, 165), (171, 172, 168, 167), (173, 174, 170, 169), (175, 176, 172, 171), (134, 147, 130), (131, 132, 177, 128), (148, 131, 128), (148, 135, 131), (138, 147, 134), (148, 139, 135), (142, 147, 138), (148, 143, 139), (146, 147, 142), (152, 147, 146), (148, 149, 143), (156, 147, 152), (148, 153, 149), (160, 147, 156), (148, 157, 153), (148, 161, 157), (164, 147, 160), (148, 165, 161), (168, 147, 164), (148, 169, 165), (172, 147, 168), (176, 147, 172), (148, 173, 169), (130, 147, 176), (128, 177, 174, 173), (129, 130, 176, 175), (148, 128, 173), (181, 179, 241, 239, 237, 235, 233, 231, 229, 227, 225, 223, 221, 219, 217, 215, 213, 211, 209, 207, 205, 203, 201, 199, 197, 195, 193, 191, 189, 187, 185, 183), (178, 180, 182, 184, 186, 188, 190, 192, 194, 196, 198, 200, 202, 204, 206, 208, 210, 212, 214, 216, 218, 220, 222, 224, 226, 228, 230, 232, 234, 236, 238, 240), (242, 253, 254, 243), (243, 254, 255, 244), (244, 255, 256, 245), (245, 256, 257, 246), (246, 257, 258, 247), (248, 259, 260, 249), (249, 260, 261, 250), (250, 261, 262, 251), (251, 262, 263, 252), (242, 252, 263, 253), (253, 264, 265, 254), (254, 265, 266, 255), (255, 266, 267, 256), (256, 267, 268, 257), (257, 268, 269, 258), (259, 270, 271, 260), (260, 271, 272, 261), (261, 272, 273, 262), (262, 273, 274, 263), (263, 274, 264, 253), (264, 275, 276, 265), (265, 276, 277, 266), (266, 277, 278, 267), (267, 278, 279, 268), (268, 279, 280, 269), (270, 281, 282, 271), (271, 282, 283, 272), (272, 283, 284, 273), (273, 284, 285, 274), (274, 285, 275, 264), (275, 286, 287, 276), (276, 287, 288, 277), (277, 288, 289, 278), (278, 289, 290, 279), (279, 290, 291, 280), (281, 292, 293, 282), (282, 293, 294, 283), (283, 294, 295, 284), (284, 295, 296, 285), (285, 296, 286, 275), (286, 297, 298, 287), (287, 298, 299, 288), (288, 299, 300, 289), (289, 300, 301, 290), (290, 301, 302, 291), (292, 303, 304, 293), (293, 304, 305, 294), (294, 305, 306, 295), (295, 306, 307, 296), (296, 307, 297, 286), (297, 308, 309, 298), (298, 309, 310, 299), (299, 310, 311, 300), (300, 311, 312, 301), (301, 312, 313, 302), (303, 314, 315, 304), (304, 315, 316, 305), (305, 316, 317, 306), (306, 317, 318, 307), (307, 318, 308, 297), (308, 319, 320, 309), (309, 320, 321, 310), (310, 321, 322, 311), (311, 322, 323, 312), (312, 323, 324, 313), (314, 325, 326, 315), (315, 326, 327, 316), (316, 327, 328, 317), (317, 328, 329, 318), (318, 329, 319, 308), (319, 330, 331, 320), (320, 331, 332, 321), (321, 332, 333, 322), (322, 333, 334, 323), (323, 334, 335, 324), (325, 336, 337, 326), (326, 337, 338, 327), (327, 338, 339, 328), (328, 339, 340, 329), (329, 340, 330, 319), (330, 341, 342, 331), (331, 342, 343, 332), (332, 343, 344, 333), (333, 344, 345, 334), (334, 345, 346, 335), (336, 347, 348, 337), (337, 348, 349, 338), (338, 349, 350, 339), (339, 350, 351, 340), (340, 351, 341, 330), (341, 352, 353, 342), (342, 353, 354, 343), (343, 354, 355, 344), (344, 355, 356, 345), (345, 356, 357, 346), (347, 358, 359, 348), (348, 359, 360, 349), (349, 360, 361, 350), (350, 361, 362, 351), (351, 362, 352, 341), (352, 363, 364, 353), (353, 364, 365, 354), (354, 365, 366, 355), (355, 366, 367, 356), (356, 367, 368, 357), (358, 369, 370, 359), (359, 370, 371, 360), (360, 371, 372, 361), (361, 372, 373, 362), (362, 373, 363, 352), (363, 374, 375, 364), (364, 375, 376, 365), (365, 376, 377, 366), (366, 377, 378, 367), (367, 378, 379, 368), (369, 380, 381, 370), (370, 381, 382, 371), (371, 382, 383, 372), (372, 383, 384, 373), (373, 384, 374, 363), (374, 385, 386, 375), (375, 386, 387, 376), (376, 387, 388, 377), (377, 388, 389, 378), (378, 389, 390, 379), (380, 391, 392, 381), (381, 392, 393, 382), (382, 393, 394, 383), (383, 394, 395, 384), (384, 395, 385, 374), (385, 396, 397, 386), (386, 397, 398, 387), (387, 398, 399, 388), (388, 399, 400, 389), (389, 400, 401, 390), (391, 402, 403, 392), (392, 403, 404, 393), (393, 404, 405, 394), (394, 405, 406, 395), (395, 406, 396, 385), (396, 407, 408, 397), (397, 408, 409, 398), (398, 409, 410, 399), (399, 410, 411, 400), (400, 411, 412, 401), (402, 413, 414, 403), (403, 414, 415, 404), (404, 415, 416, 405), (405, 416, 417, 406), (406, 417, 407, 396), (407, 418, 419, 408), (408, 419, 420, 409), (409, 420, 421, 410), (410, 421, 422, 411), (411, 422, 423, 412), (413, 424, 425, 414), (414, 425, 426, 415), (415, 426, 427, 416), (416, 427, 428, 417), (417, 428, 418, 407), (418, 429, 430, 419), (419, 430, 431, 420), (420, 431, 432, 421), (421, 432, 433, 422), (422, 433, 434, 423), (424, 435, 436, 425), (425, 436, 437, 426), (426, 437, 438, 427), (427, 438, 439, 428), (428, 439, 429, 418), (429, 440, 441, 430), (430, 441, 442, 431), (431, 442, 443, 432), (432, 443, 444, 433), (433, 444, 445, 434), (435, 446, 447, 436), (436, 447, 448, 437), (437, 448, 449, 438), (438, 449, 450, 439), (439, 450, 440, 429), (440, 451, 452, 441), (441, 452, 453, 442), (442, 453, 454, 443), (443, 454, 455, 444), (444, 455, 456, 445), (446, 457, 458, 447), (447, 458, 459, 448), (448, 459, 460, 449), (449, 460, 461, 450), (450, 461, 451, 440), (451, 462, 463, 452), (452, 463, 464, 453), (453, 464, 465, 454), (454, 465, 466, 455), (455, 466, 467, 456), (457, 468, 469, 458), (458, 469, 470, 459), (459, 470, 471, 460), (460, 471, 472, 461), (461, 472, 462, 451), (462, 473, 474, 463), (463, 474, 475, 464), (464, 475, 476, 465), (465, 476, 477, 466), (466, 477, 478, 467), (468, 479, 480, 469), (469, 480, 481, 470), (470, 481, 482, 471), (471, 482, 483, 472), (472, 483, 473, 462), (473, 484, 485, 474), (474, 485, 486, 475), (475, 486, 487, 476), (476, 487, 488, 477), (477, 488, 489, 478), (479, 490, 491, 480), (480, 491, 492, 481), (481, 492, 493, 482), (482, 493, 494, 483), (483, 494, 484, 473), (484, 495, 496, 485), (485, 496, 497, 486), (486, 497, 498, 487), (487, 498, 499, 488), (488, 499, 500, 489), (490, 501, 502, 491), (491, 502, 503, 492), (492, 503, 504, 493), (493, 504, 505, 494), (494, 505, 495, 484), (495, 506, 507, 496), (496, 507, 508, 497), (497, 508, 509, 498), (498, 509, 510, 499), (499, 510, 511, 500), (501, 512, 513, 502), (502, 513, 514, 503), (503, 514, 515, 504), (504, 515, 516, 505), (505, 516, 506, 495), (506, 517, 518, 507), (507, 518, 519, 508), (508, 519, 520, 509), (509, 520, 521, 510), (510, 521, 522, 511), (512, 523, 524, 513), (513, 524, 525, 514), (514, 525, 526, 515), (515, 526, 527, 516), (516, 527, 517, 506), (517, 528, 529, 518), (518, 529, 530, 519), (519, 530, 531, 520), (520, 531, 532, 521), (521, 532, 533, 522), (523, 534, 535, 524), (524, 535, 536, 525), (525, 536, 537, 526), (526, 537, 538, 527), (527, 538, 528, 517), (528, 539, 540, 529), (529, 540, 541, 530), (530, 541, 542, 531), (531, 542, 543, 532), (532, 543, 544, 533), (534, 545, 546, 535), (535, 546, 547, 536), (536, 547, 548, 537), (537, 548, 549, 538), (538, 549, 539, 528), (539, 550, 551, 540), (540, 551, 552, 541), (541, 552, 553, 542), (542, 553, 554, 543), (543, 554, 555, 544), (545, 556, 557, 546), (546, 557, 558, 547), (547, 558, 559, 548), (548, 559, 560, 549), (549, 560, 550, 539), (550, 561, 562, 551), (551, 562, 563, 552), (552, 563, 564, 553), (553, 564, 565, 554), (554, 565, 566, 555), (556, 567, 568, 557), (557, 568, 569, 558), (558, 569, 570, 559), (559, 570, 571, 560), (560, 571, 561, 550), (561, 572, 573, 562), (562, 573, 574, 563), (563, 574, 575, 564), (564, 575, 576, 565), (565, 576, 577, 566), (567, 578, 579, 568), (568, 579, 580, 569), (569, 580, 581, 570), (570, 581, 582, 571), (571, 582, 572, 561), (572, 583, 584, 573), (573, 584, 585, 574), (574, 585, 586, 575), (575, 586, 587, 576), (576, 587, 588, 577), (578, 589, 590, 579), (579, 590, 591, 580), (580, 591, 592, 581), (581, 592, 593, 582), (582, 593, 583, 572), (583, 594, 595, 584), (584, 595, 596, 585), (585, 596, 597, 586), (586, 597, 598, 587), (587, 598, 599, 588), (589, 600, 601, 590), (590, 601, 602, 591), (591, 602, 603, 592), (592, 603, 604, 593), (593, 604, 594, 583), (594, 605, 606, 595), (595, 606, 607, 596), (596, 607, 608, 597), (597, 608, 609, 598), (598, 609, 610, 599), (600, 611, 612, 601), (601, 612, 613, 602), (602, 613, 614, 603), (603, 614, 615, 604), (604, 615, 605, 594), (605, 616, 617, 606), (606, 617, 618, 607), (607, 618, 619, 608), (608, 619, 620, 609), (609, 620, 621, 610), (611, 622, 623, 612), (612, 623, 624, 613), (613, 624, 625, 614), (614, 625, 626, 615), (615, 626, 616, 605), (616, 627, 628, 617), (617, 628, 629, 618), (618, 629, 630, 619), (619, 630, 631, 620), (620, 631, 632, 621), (622, 633, 634, 623), (623, 634, 635, 624), (624, 635, 636, 625), (625, 636, 637, 626), (626, 637, 627, 616), (627, 638, 639, 628), (628, 639, 640, 629), (629, 640, 641, 630), (630, 641, 642, 631), (631, 642, 643, 632), (633, 644, 645, 634), (634, 645, 646, 635), (635, 646, 647, 636), (636, 647, 648, 637), (637, 648, 638, 627), (638, 649, 650, 639), (639, 650, 651, 640), (640, 651, 652, 641), (641, 652, 653, 642), (642, 653, 654, 643), (644, 655, 656, 645), (645, 656, 657, 646), (646, 657, 658, 647), (647, 658, 659, 648), (648, 659, 649, 638), (649, 660, 661, 650), (650, 661, 662, 651), (651, 662, 663, 652), (652, 663, 664, 653), (653, 664, 665, 654), (655, 666, 667, 656), (656, 667, 668, 657), (657, 668, 669, 658), (658, 669, 670, 659), (659, 670, 660, 649), (660, 671, 672, 661), (661, 672, 673, 662), (662, 673, 674, 663), (663, 674, 675, 664), (664, 675, 676, 665), (666, 677, 678, 667), (667, 678, 679, 668), (668, 679, 680, 669), (669, 680, 681, 670), (670, 681, 671, 660), (671, 682, 683, 672), (672, 683, 684, 673), (673, 684, 685, 674), (674, 685, 686, 675), (675, 686, 687, 676), (677, 688, 689, 678), (678, 689, 690, 679), (679, 690, 691, 680), (680, 691, 692, 681), (681, 692, 682, 671), (682, 693, 694, 683), (683, 694, 695, 684), (684, 695, 696, 685), (685, 696, 697, 686), (686, 697, 698, 687), (688, 699, 700, 689), (689, 700, 701, 690), (690, 701, 702, 691), (691, 702, 703, 692), (692, 703, 693, 682), (693, 704, 705, 694), (694, 705, 706, 695), (695, 706, 707, 696), (696, 707, 708, 697), (697, 708, 709, 698), (699, 710, 711, 700), (700, 711, 712, 701), (701, 712, 713, 702), (702, 713, 714, 703), (703, 714, 704, 693), (704, 715, 716, 705), (705, 716, 717, 706), (706, 717, 718, 707), (707, 718, 719, 708), (708, 719, 720, 709), (710, 721, 722, 711), (711, 722, 723, 712), (712, 723, 724, 713), (713, 724, 725, 714), (714, 725, 715, 704), (715, 726, 727, 716), (716, 727, 728, 717), (717, 728, 729, 718), (718, 729, 730, 719), (719, 730, 731, 720), (721, 732, 733, 722), (722, 733, 734, 723), (723, 734, 735, 724), (724, 735, 736, 725), (725, 736, 726, 715), (726, 737, 738, 727), (727, 738, 739, 728), (728, 739, 740, 729), (729, 740, 741, 730), (730, 741, 742, 731), (732, 743, 744, 733), (733, 744, 745, 734), (734, 745, 746, 735), (735, 746, 747, 736), (736, 747, 737, 726), (737, 748, 749, 738), (738, 749, 750, 739), (739, 750, 751, 740), (740, 751, 752, 741), (741, 752, 753, 742), (743, 754, 755, 744), (744, 755, 756, 745), (745, 756, 757, 746), (746, 757, 758, 747), (747, 758, 748, 737), (748, 759, 760, 749), (749, 760, 761, 750), (750, 761, 762, 751), (751, 762, 763, 752), (752, 763, 764, 753), (754, 765, 766, 755), (755, 766, 767, 756), (756, 767, 768, 757), (757, 768, 769, 758), (758, 769, 759, 748), (759, 242, 243, 760), (760, 243, 244, 761), (761, 244, 245, 762), (762, 245, 246, 763), (763, 246, 247, 764), (765, 248, 249, 766), (766, 249, 250, 767), (767, 250, 251, 768), (768, 251, 252, 769), (769, 252, 242, 759)])
me_cylinder.use_remesh_preserve_volume = False
me_cylinder.use_remesh_preserve_attributes = False
me_cylinder.use_mirror_vertex_groups = False
me_cylinder.update()

# ---- objects
ob_plane = bpy.data.objects.new('Plane', me_plane_001)
ob_head = bpy.data.objects.new('Head', me_plane)
ob_beziercurve = bpy.data.objects.new('BezierCurve', me_mesh_002)
ob_arm_right = bpy.data.objects.new('Arm Right', me_cylinder_017)
ob_machinegun_001 = bpy.data.objects.new('MachineGun.001', me_cylinder_018)
ob_cylinder_002 = bpy.data.objects.new('Cylinder.002', me_cylinder_020)
ob_cylinder_000 = bpy.data.objects.new('Cylinder.000', me_cylinder_019)
ob_arm = bpy.data.objects.new('Arm', me_cylinder_012)
ob_machinegun = bpy.data.objects.new('MachineGun', me_cylinder_013)
ob_cylinder_005 = bpy.data.objects.new('Cylinder.005', me_cylinder_016)
ob_cylinder_001 = bpy.data.objects.new('Cylinder.001', me_cylinder_014)
ob_wheel = bpy.data.objects.new('Wheel', me_cylinder)

# ---- transforms, parenting, visibility, modifiers, constraints
ob_plane.location = (1.174, -0.004347, 1.16)
ob_plane.rotation_euler = (3.142, 1.571, 0.0)
ob_plane.scale = (0.38, 0.66, 0.2)
ob_plane.lineart.crease_threshold = 0.0
ob_head.location = (1.178, -0.005819, 1.159)
ob_head.rotation_euler = (0.0, 1.571, 0.0)
ob_head.scale = (0.3802, 0.6587, 1.0)
ob_head.lineart.crease_threshold = 0.0
ob_beziercurve.parent = ob_head
ob_beziercurve.matrix_parent_inverse = Matrix(((-1.636e-06, 0.0, -2.63, 3.049), (3.827e-10, 1.518, 0.0, 0.008835), (1.0, 0.0, -5.96e-07, -1.178), (0.0, 0.0, 0.0, 1.0)))
ob_beziercurve.location = (0.4941, 2.19, 1.868)
ob_beziercurve.lineart.crease_threshold = 0.0
ob_arm_right.location = (1.1, -1.07, -0.0007887)
ob_arm_right.rotation_euler = (0.0, -1.571, -3.142)
ob_arm_right.scale = (0.3, 0.3, 0.3)
ob_arm_right.lineart.crease_threshold = 0.0
ob_machinegun_001.parent = ob_arm_right
ob_machinegun_001.location = (0.4, 0.0, 4.114)
ob_machinegun_001.scale = (0.2, 0.2, -2.918)
ob_machinegun_001.lock_scale = (True, True, True)
ob_machinegun_001.lineart.crease_threshold = 0.0
ob_cylinder_002.parent = ob_machinegun_001
ob_cylinder_002.location = (-2.0, 0.0, -1.258)
ob_cylinder_002.scale = (5.0, 5.0, 0.2)
ob_cylinder_002.lineart.crease_threshold = 0.0
ob_cylinder_000.parent = ob_machinegun_001
ob_cylinder_000.location = (-2.0, 0.0, -1.41)
ob_cylinder_000.scale = (5.0, 5.0, 0.2)
ob_cylinder_000.lineart.crease_threshold = 0.0
ob_arm.location = (1.1, 1.1, 0.0)
ob_arm.rotation_euler = (0.0, 1.571, 0.0)
ob_arm.scale = (0.3, 0.3, 0.3)
ob_arm.lineart.crease_threshold = 0.0
ob_machinegun.parent = ob_arm
ob_machinegun.location = (0.4, 0.0, 4.114)
ob_machinegun.scale = (0.2, 0.2, -2.918)
ob_machinegun.lock_scale = (True, True, True)
ob_machinegun.lineart.crease_threshold = 0.0
ob_cylinder_005.parent = ob_machinegun
ob_cylinder_005.location = (-2.0, 0.0, -1.41)
ob_cylinder_005.scale = (5.0, 5.0, 0.2)
ob_cylinder_005.lineart.crease_threshold = 0.0
ob_cylinder_001.parent = ob_machinegun
ob_cylinder_001.location = (-2.0, 0.0, -1.258)
ob_cylinder_001.scale = (5.0, 5.0, 0.2)
ob_cylinder_001.lineart.crease_threshold = 0.0
ob_wheel.location = (0.0, 0.0, 0.0)
ob_wheel.rotation_euler = (1.571, 0.0, 0.0)
ob_wheel.scale = (0.8, 0.8, 0.2568)
ob_wheel.lineart.crease_threshold = 0.0

# ---- collection membership
col_collection_1.objects.link(ob_plane)
col_collection_1.objects.link(ob_head)
col_collection_1.objects.link(ob_beziercurve)
col_collection_1.objects.link(ob_arm_right)
col_collection_1.objects.link(ob_machinegun_001)
col_collection_1.objects.link(ob_cylinder_002)
col_collection_1.objects.link(ob_cylinder_000)
col_collection_1.objects.link(ob_arm)
col_collection_1.objects.link(ob_machinegun)
col_collection_1.objects.link(ob_cylinder_005)
col_collection_1.objects.link(ob_cylinder_001)
col_collection_1.objects.link(ob_wheel)

# ---- scene / render settings (as saved in the file)
scene.frame_start = 1; scene.frame_end = 250; scene.frame_set(7)
scene.render.engine = 'BLENDER_EEVEE_NEXT'
scene.render.image_settings.color_mode = 'RGB'
scene.render.image_settings.compression = 90
scene.render.resolution_percentage = 50
scene.render.dither_intensity = 0.0
scene.render.bake_margin = 2
scene.render.bake_bias = 0.0
scene.cycles.use_denoising = False
scene.cycles.samples = 10
scene.cycles.sampling_pattern = 'TABULATED_SOBOL'
scene.cycles.light_sampling_threshold = 0.0
scene.cycles.use_adaptive_sampling = False
scene.cycles.use_light_tree = False
scene.cycles.blur_glossy = 0.0
scene.cycles.volume_bounces = 1
scene.cycles.pixel_filter_type = 'GAUSSIAN'
scene.cycles.sample_clamp_indirect = 0.0
scene.view_settings.view_transform = 'Standard'
bpy.context.view_layer.update()

# ---- added for rendering (the .blend has no active camera and no usable light): camera, sun
cam_auto = bpy.data.cameras.new('AutoCamera')
cam_auto.lens = 50.0
cam_auto.sensor_width = 36.0
cam_auto.clip_end = 1000.0
ob_auto_camera = bpy.data.objects.new('AutoCamera', cam_auto)
scene.collection.objects.link(ob_auto_camera)
ob_auto_camera.location = (6.4799, -6.5851, 4.54496)
ob_auto_camera.rotation_euler = (1.09748, -7.21219e-08, 0.694738)
scene.camera = ob_auto_camera
light_auto_sun = bpy.data.lights.new('AutoSun', 'SUN')
light_auto_sun.energy = 3.0
light_auto_sun.angle = 0.0523599
ob_auto_sun = bpy.data.objects.new('AutoSun', light_auto_sun)
scene.collection.objects.link(ob_auto_sun)
ob_auto_sun.rotation_euler = (0.872665, 0.174533, 0.523599)
bpy.context.view_layer.update()
